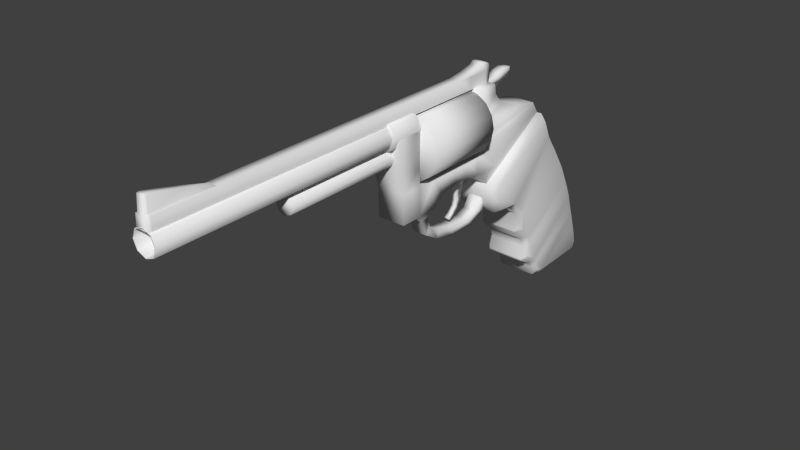 # Source: Handgun.blend  (saved by Blender 2.76.0; exported with 4.5.12 LTS)
import bpy
from mathutils import Matrix  # noqa: F401  (used for matrix-valued properties, if any)

bpy.ops.wm.read_factory_settings(use_empty=True)
scene = bpy.context.scene
scene.name = 'Scene'

# ---- collections
col_collection_1 = bpy.data.collections.new('Collection 1'); scene.collection.children.link(col_collection_1)

# ---- materials (node trees are filled in below, after node groups)
mat_handgun = bpy.data.materials.new('Handgun')
mat_handgun.alpha_threshold = 0.0
mat_handgun.use_transparent_shadow = False
mat_handgun.roughness = 0.5
mat_handgun.specular_intensity = 0.1

# ---- material node trees

# ---- world
world_world = bpy.data.worlds.new('World'); scene.world = world_world
world_world.color = (0.05088, 0.05088, 0.05088)
world_world.use_sun_shadow = False
world_world.sun_shadow_jitter_overblur = 0.0
world_world.cycles.sampling_method = 'MANUAL'
world_world.cycles.sample_map_resolution = 256

# ---- meshes
me_cube_002 = bpy.data.meshes.new('Cube.002')
me_cube_002.from_pydata([(-0.002164, -0.02887, 0.05382), (-0.002164, -0.0362, 0.06571), (-0.002164, -0.02952, 0.05914), (-0.002164, -0.02904, 0.06561), (0.002164, -0.02887, 0.05382), (0.002164, -0.0362, 0.06571), (0.002164, -0.02952, 0.05914), (0.002164, -0.02904, 0.06561), (-0.002164, -0.03482, 0.05981), (-0.002164, -0.03624, 0.064), (-0.002164, -0.02433, 0.06361), (-0.002164, -0.02801, 0.06169), (0.002164, -0.02433, 0.06361), (0.002164, -0.02801, 0.06169), (0.002164, -0.03624, 0.064), (0.002164, -0.03482, 0.05981), (-0.002164, -0.02682, 0.06649), (0.002164, -0.02682, 0.06649), (-0.002164, -0.02143, 0.06449), (0.002164, -0.02143, 0.06449), (-0.002164, -0.02487, 0.06753), (0.002164, -0.02487, 0.06753), (-0.002164, -0.02143, 0.06818), (0.002164, -0.02143, 0.06818), (0.001375, -0.01776, 0.06561), (-0.001375, -0.01776, 0.06561), (0.001375, -0.01776, 0.06765), (-0.001375, -0.01776, 0.06765), (-0.002164, -0.0185, 0.06494), (-0.002164, -0.0185, 0.06822), (0.002164, -0.0185, 0.06822), (0.002164, -0.0185, 0.06494), (1.359e-09, -0.04553, 0.06554), (1.359e-09, -0.08242, 0.06554), (0.005377, -0.04553, 0.06447), (0.005377, -0.08242, 0.06447), (0.009935, -0.04553, 0.06144), (0.009935, -0.08242, 0.06144), (0.01298, -0.04553, 0.0569), (0.01298, -0.08242, 0.0569), (0.01405, -0.04553, 0.05155), (0.01405, -0.08242, 0.05155), (0.01298, -0.04553, 0.04619), (0.01298, -0.08242, 0.04619), (0.009935, -0.04553, 0.04165), (0.009935, -0.08242, 0.04165), (0.005377, -0.04553, 0.03862), (0.005377, -0.08242, 0.03862), (3.481e-09, -0.04553, 0.03755), (3.481e-09, -0.08242, 0.03755), (-0.005377, -0.04553, 0.03862), (-0.005377, -0.08242, 0.03862), (-0.009935, -0.04553, 0.04165), (-0.009935, -0.08242, 0.04165), (-0.01298, -0.04553, 0.04619), (-0.01298, -0.08242, 0.04619), (-0.01405, -0.04553, 0.05155), (-0.01405, -0.08242, 0.05155), (-0.01298, -0.04553, 0.0569), (-0.01298, -0.08242, 0.0569), (-0.009935, -0.04553, 0.06144), (-0.009935, -0.08242, 0.06144), (-0.005377, -0.04553, 0.06447), (-0.005377, -0.08242, 0.06447), (-0.006365, -0.0929, 0.0371), (-0.006365, -0.09569, 0.06137), (-0.006365, -0.08309, 0.0371), (-0.006365, -0.08309, 0.06137), (0.006365, -0.0929, 0.0371), (0.006365, -0.09569, 0.06137), (0.006365, -0.08309, 0.0371), (0.006365, -0.08309, 0.06137), (-0.006365, -0.09569, 0.04564), (-0.006365, -0.08309, 0.04564), (0.006365, -0.08309, 0.04564), (0.006365, -0.09569, 0.04564), (-0.006365, -0.08309, 0.02392), (-0.006365, -0.0929, 0.02392), (0.006365, -0.08309, 0.02392), (0.006365, -0.0929, 0.02392), (0.006365, -0.04494, 0.0371), (-0.006365, -0.04494, 0.0371), (0.006365, -0.04494, 0.02899), (-0.006365, -0.04494, 0.02899), (-0.006365, -0.07387, 0.02392), (-0.006365, -0.07387, 0.0371), (0.006365, -0.07387, 0.0371), (0.006365, -0.07387, 0.02392), (-0.006365, -0.06815, 0.0371), (-0.006365, -0.05941, 0.0371), (-0.006365, -0.05218, 0.0371), (0.006365, -0.06815, 0.02861), (0.006365, -0.05941, 0.02985), (0.006365, -0.05468, 0.0299), (-0.006365, -0.05468, 0.0299), (-0.006365, -0.05941, 0.02985), (-0.006365, -0.06815, 0.02861), (0.006365, -0.05218, 0.0371), (0.006365, -0.05941, 0.0371), (0.006365, -0.06815, 0.0371), (0.003175, -0.07777, 0.01845), (-0.003175, -0.07777, 0.01845), (-0.003175, -0.07392, 0.0193), (0.003175, -0.07392, 0.0193), (0.003175, -0.07483, 0.0114), (-0.003175, -0.07483, 0.0114), (-0.003175, -0.07198, 0.01398), (0.003175, -0.07198, 0.01398), (0.003175, -0.06723, 0.006886), (-0.003175, -0.06723, 0.006886), (-0.003175, -0.06582, 0.01037), (0.003175, -0.06582, 0.01037), (0.003175, -0.05754, 0.004569), (-0.003175, -0.05754, 0.004569), (-0.003175, -0.05733, 0.008295), (0.003175, -0.05733, 0.008295), (0.003175, -0.04491, 0.004111), (-0.003175, -0.04491, 0.004111), (-0.003175, -0.04642, 0.007558), (0.003175, -0.04642, 0.007558), (0.003178, -0.03463, 0.008132), (-0.003178, -0.03463, 0.008132), (-0.003178, -0.03715, 0.01472), (0.003178, -0.03715, 0.01472), (-0.003175, -0.04084, 0.009361), (0.003175, -0.04084, 0.009361), (0.003175, -0.03977, 0.006122), (-0.003175, -0.03977, 0.006122), (0.001013, -0.04769, 0.02524), (-0.001013, -0.04769, 0.02524), (0.001013, -0.05204, 0.02519), (-0.001013, -0.05204, 0.02519), (0.001013, -0.04932, 0.01764), (-0.001013, -0.04932, 0.01764), (0.001013, -0.05181, 0.01802), (-0.001013, -0.05181, 0.01802), (0.001013, -0.05074, 0.01464), (-0.001013, -0.05074, 0.01464), (0.001013, -0.05249, 0.01556), (-0.001013, -0.05249, 0.01556), (0.001013, -0.05367, 0.01196), (-0.001013, -0.05367, 0.01196), (0.001013, -0.05475, 0.01312), (-0.001013, -0.05475, 0.01312), (0.001013, -0.05605, 0.01036), (-0.001013, -0.05605, 0.01036), (0.001013, -0.05719, 0.01155), (-0.001013, -0.05719, 0.01155), (0.002773, -0.05349, 0.02887), (-0.002773, -0.05349, 0.02887), (-0.002773, -0.04632, 0.02844), (0.002773, -0.04632, 0.02844), (0.006365, -0.02985, 0.02732), (-0.006365, -0.02985, 0.02732), (0.006365, -0.03798, 0.02242), (-0.006365, -0.03798, 0.02242), (0.006365, -0.04494, 0.06592), (-0.006365, -0.04494, 0.06592), (0.006365, -0.03475, 0.06592), (-0.006365, -0.03475, 0.06592), (0.006365, -0.04494, 0.06129), (0.008897, -0.04494, 0.05151), (0.006365, -0.04494, 0.04157), (0.006365, -0.001776, 0.04374), (0.006365, -0.01622, 0.05151), (0.006365, -0.03386, 0.06129), (-0.006365, -0.03386, 0.06129), (-0.006365, -0.01622, 0.05151), (-0.006365, -0.001776, 0.04374), (-0.006365, -0.04494, 0.04157), (-0.008897, -0.04494, 0.05151), (-0.006365, -0.04494, 0.06129), (0.008356, -0.04494, 0.0564), (0.006365, -0.02985, 0.0564), (-0.006365, -0.02985, 0.0564), (-0.008356, -0.04494, 0.0564), (0.008356, -0.04494, 0.04654), (0.006365, -0.005556, 0.04942), (-0.006365, -0.005556, 0.04942), (-0.008356, -0.04494, 0.04654), (0.01081, 0.009941, 0.02017), (0.008566, -0.03463, 0.008132), (0.008566, 0.03236, -0.03713), (0.01081, 0.006244, 0.02572), (0.01081, -0.02185, 0.008022), (0.008566, 0.03409, -0.03393), (0.01081, 0.01249, 0.01624), (0.008566, 0.03346, -0.0297), (0.01081, -0.01472, 0.001528), (0.008566, 0.001822, -0.03799), (0.01081, 0.01574, 0.0112), (0.008566, 0.03229, -0.0255), (0.01081, -0.01527, -0.006519), (0.008566, -0.001749, -0.03655), (0.01081, 0.01923, 0.004147), (0.008566, 0.03093, -0.02129), (0.01081, -0.01484, -0.007518), (0.008566, -0.00294, -0.03234), (0.01081, 0.02045, 0.001666), (0.008566, 0.02983, -0.01786), (0.01081, -0.01003, -0.01262), (0.008566, -0.005717, -0.02891), (0.01081, 0.02286, -0.003854), (0.008566, 0.02868, -0.0143), (0.01081, -0.008339, -0.01681), (0.008566, -0.01174, -0.02529), (0.01081, 0.02421, -0.008122), (0.008566, 0.02805, -0.01232), (0.01081, -0.00966, -0.02265), (0.008566, -0.012, -0.02418), (0.01081, 0.02529, -0.01153), (0.008566, 0.02678, -0.0084), (0.01081, -0.009261, -0.02368), (0.008566, -0.01046, -0.01839), (0.01081, 0.02607, -0.01393), (0.008566, 0.0252, -0.003491), (0.01081, -0.004268, -0.02595), (0.008566, -0.01244, -0.01357), (0.01081, 0.02711, -0.01689), (0.008566, 0.02262, 0.002857), (0.01081, -0.001886, -0.02894), (0.008566, -0.01804, -0.008234), (0.01081, 0.02806, -0.01988), (0.008566, 0.02121, 0.005709), (0.01081, -0.000403, -0.03365), (0.008566, -0.01854, -0.007085), (0.01081, 0.02927, -0.02354), (0.008566, 0.01789, 0.01262), (0.01081, 0.00295, -0.03545), (0.008566, -0.01801, 0.001712), (0.01081, 0.03027, -0.02719), (0.008566, 0.01405, 0.01842), (0.01081, 0.03128, -0.03192), (0.008566, -0.02396, 0.006939), (0.01081, 0.0298, -0.0347), (0.008566, 0.01107, 0.02293), (0.008566, -0.001777, 0.04374), (0.01081, -0.03559, 0.0209), (0.008566, -0.03715, 0.01472), (0.01081, 0.002107, 0.03211), (0.01081, -0.03234, 0.009276), (0.008566, 0.001733, 0.03687), (0.008566, -0.03798, 0.02242), (0.01081, -0.03468, 0.0141), (0.008566, 0.006278, 0.02952), (0.01081, -0.001669, 0.04037), (-0.01081, 0.009941, 0.02017), (-0.008566, -0.03463, 0.008132), (-0.008566, 0.03236, -0.03713), (-0.01081, 0.006244, 0.02572), (-0.01081, -0.02185, 0.008022), (-0.008566, 0.03409, -0.03393), (-0.01081, 0.01249, 0.01624), (-0.008566, 0.03346, -0.0297), (-0.01081, -0.01472, 0.001528), (-0.008566, 0.001822, -0.03799), (-0.01081, 0.01574, 0.0112), (-0.008566, 0.03229, -0.0255), (-0.01081, -0.01527, -0.006519), (-0.008566, -0.001749, -0.03655), (-0.01081, 0.01923, 0.004147), (-0.008566, 0.03093, -0.02129), (-0.01081, -0.01484, -0.007518), (-0.008566, -0.00294, -0.03234), (-0.01081, 0.02045, 0.001666), (-0.008566, 0.02983, -0.01786), (-0.01081, -0.01003, -0.01262), (-0.008566, -0.005717, -0.02891), (-0.01081, 0.02286, -0.003854), (-0.008566, 0.02868, -0.0143), (-0.01081, -0.008339, -0.01681), (-0.008566, -0.01174, -0.02529), (-0.01081, 0.02421, -0.008122), (-0.008566, 0.02805, -0.01232), (-0.01081, -0.00966, -0.02265), (-0.008566, -0.012, -0.02418), (-0.01081, 0.02529, -0.01153), (-0.008566, 0.02678, -0.0084), (-0.01081, -0.009261, -0.02368), (-0.008566, -0.01046, -0.01839), (-0.01081, 0.02607, -0.01393), (-0.008566, 0.0252, -0.003491), (-0.01081, -0.004268, -0.02595), (-0.008566, -0.01244, -0.01357), (-0.01081, 0.02711, -0.01689), (-0.008566, 0.02262, 0.002857), (-0.01081, -0.001886, -0.02894), (-0.008566, -0.01804, -0.008234), (-0.01081, 0.02806, -0.01988), (-0.008566, 0.02121, 0.005709), (-0.01081, -0.000403, -0.03365), (-0.008566, -0.01854, -0.007085), (-0.01081, 0.02927, -0.02354), (-0.008566, 0.01789, 0.01262), (-0.01081, 0.00295, -0.03545), (-0.008566, -0.01801, 0.001712), (-0.01081, 0.03027, -0.02719), (-0.008566, 0.01405, 0.01842), (-0.01081, 0.03128, -0.03192), (-0.008566, -0.02396, 0.006939), (-0.01081, 0.0298, -0.0347), (-0.008566, 0.01107, 0.02293), (-0.008566, -0.001777, 0.04374), (-0.01081, -0.03559, 0.0209), (-0.008566, -0.03715, 0.01472), (-0.01081, 0.002107, 0.03211), (-0.01081, -0.03234, 0.009276), (-0.008566, 0.001733, 0.03687), (-0.008566, -0.03798, 0.02242), (-0.01081, -0.03468, 0.0141), (-0.008566, 0.006278, 0.02952), (-0.01081, -0.001669, 0.04037), (1.359e-09, -0.08309, 0.06826), (1.359e-09, -0.09839, 0.06826), (0.00476, -0.08309, 0.06629), (0.00476, -0.09839, 0.06629), (0.006731, -0.08309, 0.06155), (0.006731, -0.09839, 0.06155), (0.00476, -0.08309, 0.05681), (0.00476, -0.09839, 0.05681), (7.708e-10, -0.08309, 0.05485), (7.708e-10, -0.09839, 0.05485), (-0.00476, -0.08309, 0.05681), (-0.00476, -0.09839, 0.05681), (-0.006731, -0.08309, 0.06155), (-0.006731, -0.09839, 0.06155), (-0.00476, -0.08309, 0.06629), (-0.00476, -0.09839, 0.06629), (-0.00304, -0.209, 0.06592), (-0.002703, -0.209, 0.0713), (-0.00304, -0.03483, 0.06592), (-0.002703, -0.03333, 0.0713), (0.00304, -0.209, 0.06592), (0.002703, -0.209, 0.0713), (0.00304, -0.03483, 0.06592), (0.002703, -0.03333, 0.0713), (-0.002703, -0.1804, 0.0713), (-0.00304, -0.1804, 0.06592), (0.002703, -0.1804, 0.0713), (0.00304, -0.1804, 0.06592), (-0.00304, -0.1942, 0.06592), (0.002703, -0.1942, 0.0713), (-0.002703, -0.1942, 0.0713), (0.00304, -0.1942, 0.06592), (-0.002703, -0.2075, 0.0713), (0.00304, -0.2075, 0.06592), (-0.00304, -0.2075, 0.06592), (0.002703, -0.2075, 0.0713), (0.001697, -0.209, 0.0713), (0.001697, -0.2085, 0.07801), (0.001697, -0.1804, 0.0713), (0.001697, -0.1942, 0.0713), (0.001697, -0.1942, 0.07519), (0.001697, -0.2075, 0.0713), (0.001697, -0.2075, 0.07825), (-0.001697, -0.1942, 0.0713), (-0.001697, -0.1804, 0.0713), (-0.001697, -0.1942, 0.07519), (-0.001697, -0.209, 0.0713), (-0.001697, -0.2085, 0.07801), (-0.001697, -0.2075, 0.0713), (-0.001697, -0.2075, 0.07825), (-0.002703, -0.05364, 0.0713), (0.00304, -0.05364, 0.06592), (-0.00304, -0.05364, 0.06592), (0.002703, -0.05364, 0.0713), (-0.002703, -0.04653, 0.0713), (0.00304, -0.04653, 0.06592), (-0.00304, -0.04653, 0.06592), (0.002703, -0.04653, 0.0713), (-0.002703, -0.04003, 0.0713), (0.00304, -0.04003, 0.06592), (-0.00304, -0.04003, 0.06592), (0.002703, -0.04003, 0.0713), (-0.002703, -0.04003, 0.07368), (-0.002703, -0.03483, 0.07406), (0.002703, -0.03483, 0.07406), (0.002703, -0.04653, 0.07221), (-0.002703, -0.04653, 0.07221), (0.002703, -0.04003, 0.07368), (-0.002703, -0.0383, 0.0713), (-0.002703, -0.03657, 0.0713), (0.00304, -0.0383, 0.06592), (0.00304, -0.03657, 0.06592), (-0.00304, -0.03657, 0.06592), (-0.00304, -0.0383, 0.06592), (0.002703, -0.03657, 0.0713), (0.002703, -0.0383, 0.0713), (-0.002703, -0.0383, 0.07491), (-0.002703, -0.03657, 0.07491), (0.002703, -0.03657, 0.07491), (0.002703, -0.0383, 0.07491), (1.359e-09, -0.08202, 0.05642), (1.359e-09, -0.1498, 0.05642), (0.002927, -0.08202, 0.05521), (0.002927, -0.1498, 0.05521), (0.004139, -0.08202, 0.0523), (0.004139, -0.1498, 0.0523), (0.002927, -0.08202, 0.04938), (0.002927, -0.1498, 0.04938), (9.974e-10, -0.08202, 0.04817), (9.974e-10, -0.1498, 0.04817), (-0.002927, -0.08202, 0.04938), (-0.002927, -0.1498, 0.04938), (-0.004139, -0.08202, 0.0523), (-0.004139, -0.1498, 0.0523), (-0.002927, -0.08202, 0.05521), (-0.002927, -0.1498, 0.05521), (1.359e-09, -0.08309, 0.06729), (1.359e-09, -0.2091, 0.06729), (0.003988, -0.08309, 0.06565), (0.003988, -0.2091, 0.06565), (0.00564, -0.08309, 0.06168), (0.00564, -0.2091, 0.06168), (0.003988, -0.08309, 0.0577), (0.003988, -0.2091, 0.0577), (8.662e-10, -0.08309, 0.05606), (8.662e-10, -0.2091, 0.05606), (-0.003988, -0.08309, 0.0577), (-0.003988, -0.2091, 0.0577), (-0.00564, -0.08309, 0.06168), (-0.00564, -0.2091, 0.06168), (-0.003988, -0.08309, 0.06565), (-0.003988, -0.2091, 0.06565), (1.359e-09, -0.08309, 0.06676), (1.359e-09, -0.2091, 0.06676), (0.003609, -0.08309, 0.06527), (0.003609, -0.2091, 0.06527), (0.005105, -0.08309, 0.06168), (0.005105, -0.2091, 0.06168), (0.003609, -0.08309, 0.05808), (0.003609, -0.2091, 0.05808), (8.662e-10, -0.08309, 0.05659), (8.662e-10, -0.2091, 0.05659), (-0.003609, -0.08309, 0.05808), (-0.003609, -0.2091, 0.05808), (-0.005105, -0.08309, 0.06168), (-0.005105, -0.2091, 0.06168), (-0.003609, -0.08309, 0.06527), (-0.003609, -0.2091, 0.06527)], [], [(8, 11, 2), (13, 6, 2), (2, 6, 4), (7, 3, 1), (7, 5, 14), (14, 15, 13), (12, 10, 18), (12, 13, 11), (3, 10, 9), (9, 10, 11), (6, 13, 15), (29, 27, 25), (12, 19, 17), (10, 3, 16), (7, 17, 16), (21, 23, 22), (19, 23, 21), (18, 16, 20), (17, 21, 20), (25, 27, 26), (30, 31, 24), (30, 26, 27), (28, 25, 24), (18, 28, 31), (23, 30, 29), (23, 19, 31), (22, 29, 28), (33, 35, 34), (35, 37, 36), (37, 39, 38), (39, 41, 40), (41, 43, 42), (43, 45, 44), (45, 47, 46), (46, 47, 49), (49, 51, 50), (51, 53, 52), (53, 55, 54), (55, 57, 56), (57, 59, 58), (59, 61, 60), (43, 41, 57), (63, 33, 32), (61, 63, 62), (56, 40, 42), (73, 66, 64), (74, 70, 66), (74, 75, 68), (72, 64, 68), (64, 77, 79), (75, 74, 71), (74, 73, 67), (73, 72, 65), (72, 75, 69), (76, 78, 79), (68, 79, 78), (90, 81, 83), (66, 76, 77), (83, 81, 153), (97, 93, 82), (149, 131, 130), (97, 80, 81), (70, 86, 85), (87, 103, 102), (78, 87, 86), (66, 85, 84), (86, 99, 88), (99, 98, 89), (98, 97, 90), (84, 96, 91), (96, 95, 92), (95, 94, 93), (86, 87, 91), (99, 91, 92), (98, 92, 93), (85, 88, 96), (88, 89, 95), (89, 90, 94), (103, 107, 106), (87, 78, 100), (84, 102, 101), (76, 101, 100), (107, 111, 110), (103, 100, 104), (102, 106, 105), (101, 105, 104), (111, 115, 114), (107, 104, 108), (106, 110, 109), (105, 109, 108), (115, 119, 118), (111, 108, 112), (110, 114, 113), (109, 113, 112), (125, 123, 122), (112, 116, 119), (113, 114, 118), (113, 117, 116), (125, 126, 120), (124, 122, 121), (127, 121, 120), (117, 127, 126), (117, 118, 124), (116, 126, 125), (119, 125, 124), (131, 135, 134), (150, 129, 131), (151, 148, 130), (151, 128, 129), (135, 139, 138), (131, 129, 133), (130, 134, 132), (128, 132, 133), (139, 143, 142), (135, 133, 137), (134, 138, 136), (132, 136, 137), (143, 147, 146), (139, 137, 141), (138, 142, 140), (136, 140, 141), (147, 145, 144), (143, 141, 145), (142, 146, 144), (140, 144, 145), (82, 151, 150), (93, 148, 151), (94, 83, 150), (94, 149, 148), (82, 154, 152), (83, 155, 154), (160, 165, 158), (156, 158, 159), (171, 157, 159), (166, 159, 158), (160, 156, 157), (80, 162, 169), (176, 161, 170), (172, 160, 171), (178, 167, 164), (174, 166, 165), (153, 81, 169), (179, 170, 167), (175, 171, 166), (152, 163, 162), (176, 177, 164), (172, 173, 165), (161, 164, 173), (170, 175, 174), (167, 174, 173), (161, 172, 175), (162, 163, 177), (169, 179, 178), (168, 178, 177), (162, 176, 179), (220, 214, 210), (180, 186, 231), (231, 186, 190), (227, 190, 194), (223, 194, 198), (219, 198, 202), (259, 193, 197), (215, 202, 206), (248, 251, 185), (211, 206, 210), (207, 210, 214), (241, 236, 245), (203, 214, 218), (244, 241, 239), (199, 218, 222), (224, 193, 189), (195, 222, 226), (201, 197, 220), (191, 226, 230), (209, 205, 212), (187, 230, 232), (200, 217, 213), (185, 232, 234), (299, 233, 181), (238, 243, 237), (235, 244, 183), (240, 181, 233), (237, 245, 236), (181, 238, 304), (308, 304, 238), (184, 233, 229), (229, 225, 192), (192, 225, 221), (196, 221, 217), (271, 205, 209), (213, 209, 208), (212, 205, 201), (197, 193, 224), (293, 297, 231), (189, 182, 234), (302, 236, 241), (251, 253, 187), (297, 301, 235), (211, 207, 273), (243, 238, 181), (260, 264, 270), (297, 252, 246), (297, 293, 256), (283, 279, 213), (293, 289, 260), (289, 285, 264), (285, 281, 268), (281, 277, 272), (277, 273, 276), (273, 269, 280), (311, 302, 307), (269, 265, 284), (305, 307, 310), (265, 261, 288), (290, 294, 255), (261, 257, 292), (286, 263, 267), (257, 253, 296), (278, 271, 275), (253, 251, 298), (266, 270, 279), (251, 248, 300), (304, 308, 303), (249, 310, 301), (306, 250, 299), (302, 311, 303), (250, 254, 295), (258, 291, 295), (258, 262, 287), (262, 266, 283), (274, 275, 279), (278, 282, 267), (290, 259, 263), (300, 248, 255), (215, 211, 277), (291, 287, 221), (295, 291, 225), (307, 241, 244), (287, 283, 217), (247, 304, 309), (293, 227, 223), (285, 289, 223), (269, 273, 207), (263, 197, 201), (295, 229, 233), (248, 182, 189), (255, 189, 193), (253, 257, 191), (261, 265, 199), (269, 203, 199), (285, 219, 215), (261, 195, 191), (267, 201, 205), (275, 209, 213), (310, 244, 235), (302, 308, 242), (313, 315, 314), (315, 317, 316), (317, 319, 318), (319, 321, 320), (321, 323, 322), (323, 325, 324), (315, 327, 325), (327, 313, 312), (325, 327, 326), (381, 331, 330), (335, 334, 330), (353, 354, 349), (329, 328, 332), (373, 379, 377), (338, 339, 363), (336, 337, 340), (349, 354, 361), (360, 358, 359), (344, 342, 340), (341, 343, 339), (344, 346, 328), (333, 332, 345), (341, 351, 353), (347, 345, 343), (353, 351, 352), (347, 353, 348), (356, 355, 357), (338, 350, 351), (329, 358, 360), (360, 361, 357), (344, 360, 355), (351, 350, 352), (342, 355, 356), (356, 357, 352), (359, 358, 348), (357, 361, 354), (365, 363, 367), (365, 362, 336), (362, 364, 337), (369, 367, 371), (370, 366, 378), (366, 368, 364), (373, 371, 382), (386, 335, 376), (370, 372, 368), (376, 375, 389), (379, 374, 378), (377, 378, 362), (366, 362, 378), (331, 375, 376), (380, 370, 374), (365, 369, 377), (381, 389, 375), (380, 388, 389), (379, 391, 388), (391, 390, 389), (387, 391, 379), (386, 390, 391), (386, 383, 334), (387, 382, 383), (380, 385, 372), (381, 384, 385), (393, 395, 394), (395, 397, 396), (397, 399, 398), (399, 401, 400), (401, 403, 402), (403, 405, 404), (407, 393, 392), (405, 407, 406), (395, 407, 405), (409, 410, 411), (411, 412, 413), (413, 414, 415), (415, 416, 417), (417, 418, 419), (419, 420, 421), (423, 408, 409), (421, 422, 423), (427, 424, 425), (429, 426, 427), (431, 428, 429), (433, 430, 431), (435, 432, 433), (437, 434, 435), (425, 438, 439), (439, 436, 437), (411, 425, 409), (413, 427, 411), (413, 431, 429), (415, 433, 431), (419, 433, 417), (421, 435, 419), (421, 439, 437), (423, 425, 439), (0, 8, 2), (11, 13, 2), (0, 2, 4), (5, 7, 1), (12, 7, 14), (12, 14, 13), (19, 12, 18), (10, 12, 11), (1, 3, 9), (8, 9, 11), (4, 6, 15), (28, 29, 25), (7, 12, 17), (18, 10, 16), (3, 7, 16), (20, 21, 22), (17, 19, 21), (22, 18, 20), (16, 17, 20), (24, 25, 26), (26, 30, 24), (29, 30, 27), (31, 28, 24), (19, 18, 31), (22, 23, 29), (30, 23, 31), (18, 22, 28), (32, 33, 34), (34, 35, 36), (36, 37, 38), (38, 39, 40), (40, 41, 42), (42, 43, 44), (44, 45, 46), (48, 46, 49), (48, 49, 50), (50, 51, 52), (52, 53, 54), (54, 55, 56), (56, 57, 58), (58, 59, 60), (61, 37, 35), (59, 41, 39), (53, 45, 43), (51, 49, 47), (45, 53, 51), (43, 57, 55), (37, 61, 59), (35, 33, 63), (59, 39, 37), (51, 47, 45), (43, 55, 53), (35, 63, 61), (59, 57, 41), (62, 63, 32), (60, 61, 62), (34, 62, 32), (38, 58, 60), (42, 54, 56), (46, 50, 52), (50, 46, 48), (54, 42, 44), (58, 38, 40), (62, 34, 36), (36, 60, 62), (44, 52, 54), (52, 44, 46), (60, 36, 38), (40, 56, 58), (72, 73, 64), (73, 74, 66), (70, 74, 68), (75, 72, 68), (68, 64, 79), (69, 75, 71), (71, 74, 67), (67, 73, 65), (65, 72, 69), (77, 76, 79), (70, 68, 78), (94, 90, 83), (64, 66, 77), (155, 83, 153), (80, 97, 82), (148, 149, 130), (90, 97, 81), (66, 70, 85), (84, 87, 102), (70, 78, 86), (76, 66, 84), (85, 86, 88), (88, 99, 89), (89, 98, 90), (87, 84, 91), (91, 96, 92), (92, 95, 93), (99, 86, 91), (98, 99, 92), (97, 98, 93), (84, 85, 96), (96, 88, 95), (95, 89, 94), (102, 103, 106), (103, 87, 100), (76, 84, 101), (78, 76, 100), (106, 107, 110), (107, 103, 104), (101, 102, 105), (100, 101, 104), (110, 111, 114), (111, 107, 108), (105, 106, 109), (104, 105, 108), (114, 115, 118), (115, 111, 112), (109, 110, 113), (108, 109, 112), (124, 125, 122), (115, 112, 119), (117, 113, 118), (112, 113, 116), (123, 125, 120), (127, 124, 121), (126, 127, 120), (116, 117, 126), (127, 117, 124), (119, 116, 125), (118, 119, 124), (130, 131, 134), (149, 150, 131), (128, 151, 130), (150, 151, 129), (134, 135, 138), (135, 131, 133), (128, 130, 132), (129, 128, 133), (138, 139, 142), (139, 135, 137), (132, 134, 136), (133, 132, 137), (142, 143, 146), (143, 139, 141), (136, 138, 140), (137, 136, 141), (146, 147, 144), (147, 143, 145), (140, 142, 144), (141, 140, 145), (83, 82, 150), (82, 93, 151), (149, 94, 150), (93, 94, 148), (80, 82, 152), (82, 83, 154), (156, 160, 158), (157, 156, 159), (166, 171, 159), (165, 166, 158), (171, 160, 157), (81, 80, 169), (179, 176, 170), (175, 172, 171), (177, 178, 164), (173, 174, 165), (168, 153, 169), (178, 179, 167), (174, 175, 166), (80, 152, 162), (161, 176, 164), (160, 172, 165), (172, 161, 173), (167, 170, 174), (164, 167, 173), (170, 161, 175), (176, 162, 177), (168, 169, 178), (163, 168, 177), (169, 162, 179), (188, 186, 180), (200, 194, 190), (204, 202, 198), (228, 218, 214), (204, 216, 202), (228, 222, 218), (202, 216, 206), (188, 190, 186), (184, 245, 237), (188, 180, 183), (184, 239, 245), (184, 243, 240), (188, 192, 196), (237, 243, 184), (188, 196, 200), (183, 239, 188), (184, 188, 239), (206, 216, 220), (234, 230, 226), (230, 234, 232), (220, 224, 228), (208, 212, 216), (226, 228, 234), (204, 208, 216), (226, 222, 228), (210, 206, 220), (200, 190, 188), (198, 194, 204), (228, 214, 220), (200, 204, 194), (235, 180, 231), (227, 231, 190), (223, 227, 194), (219, 223, 198), (215, 219, 202), (263, 259, 197), (211, 215, 206), (182, 248, 185), (207, 211, 210), (203, 207, 214), (239, 241, 245), (199, 203, 218), (183, 244, 239), (195, 199, 222), (228, 224, 189), (191, 195, 226), (216, 201, 220), (187, 191, 230), (208, 209, 212), (185, 187, 232), (204, 200, 213), (182, 185, 234), (247, 299, 181), (242, 238, 237), (180, 235, 183), (184, 240, 233), (242, 237, 236), (247, 181, 304), (242, 308, 238), (188, 184, 229), (188, 229, 192), (196, 192, 221), (200, 196, 217), (275, 271, 209), (204, 213, 208), (216, 212, 201), (220, 197, 224), (227, 293, 231), (228, 189, 234), (307, 302, 241), (185, 251, 187), (231, 297, 235), (277, 211, 273), (240, 243, 181), (250, 311, 305), (254, 246, 252), (254, 305, 249), (250, 309, 303), (262, 258, 254), (250, 306, 309), (266, 262, 254), (311, 250, 303), (254, 249, 246), (266, 256, 260), (270, 264, 268), (286, 272, 276), (294, 284, 288), (282, 268, 272), (294, 288, 292), (286, 276, 280), (254, 252, 256), (256, 266, 254), (254, 250, 305), (294, 280, 284), (300, 296, 298), (292, 300, 294), (294, 290, 286), (282, 278, 274), (280, 294, 286), (282, 274, 270), (272, 286, 282), (300, 292, 296), (270, 266, 260), (268, 282, 270), (301, 297, 246), (252, 297, 256), (217, 283, 213), (256, 293, 260), (260, 289, 264), (264, 285, 268), (268, 281, 272), (272, 277, 276), (276, 273, 280), (305, 311, 307), (280, 269, 284), (249, 305, 310), (284, 265, 288), (259, 290, 255), (288, 261, 292), (282, 286, 267), (292, 257, 296), (274, 278, 275), (296, 253, 298), (283, 266, 279), (298, 251, 300), (309, 304, 303), (246, 249, 301), (247, 306, 299), (308, 302, 303), (299, 250, 295), (254, 258, 295), (291, 258, 287), (287, 262, 283), (270, 274, 279), (271, 278, 267), (286, 290, 263), (294, 300, 255), (281, 215, 277), (225, 291, 221), (229, 295, 225), (310, 307, 244), (221, 287, 217), (306, 247, 309), (289, 293, 223), (219, 285, 223), (203, 269, 207), (267, 263, 201), (299, 295, 233), (255, 248, 189), (259, 255, 193), (187, 253, 191), (195, 261, 199), (265, 269, 199), (281, 285, 215), (257, 261, 191), (271, 267, 205), (279, 275, 213), (301, 310, 235), (236, 302, 242), (312, 313, 314), (314, 315, 316), (316, 317, 318), (318, 319, 320), (320, 321, 322), (322, 323, 324), (325, 317, 315), (323, 321, 319), (317, 325, 323), (315, 313, 327), (323, 319, 317), (326, 327, 312), (324, 325, 326), (384, 381, 330), (331, 335, 330), (348, 353, 349), (333, 329, 332), (369, 373, 377), (365, 338, 363), (342, 336, 340), (359, 349, 361), (361, 360, 359), (346, 344, 340), (338, 341, 339), (329, 344, 328), (347, 333, 345), (347, 341, 353), (341, 347, 343), (354, 353, 352), (333, 347, 348), (341, 338, 351), (344, 329, 360), (355, 360, 357), (342, 344, 355), (336, 342, 356), (350, 356, 352), (349, 359, 348), (352, 357, 354), (369, 365, 367), (338, 365, 336), (336, 362, 337), (373, 369, 371), (374, 370, 378), (362, 366, 364), (387, 373, 382), (390, 386, 376), (366, 370, 368), (390, 376, 389), (377, 379, 378), (365, 377, 362), (335, 331, 376), (388, 380, 374), (331, 381, 375), (381, 380, 389), (374, 379, 388), (388, 391, 389), (373, 387, 379), (387, 386, 391), (335, 386, 334), (386, 387, 383), (370, 380, 372), (380, 381, 385), (392, 393, 394), (394, 395, 396), (396, 397, 398), (398, 399, 400), (400, 401, 402), (402, 403, 404), (406, 407, 392), (404, 405, 406), (405, 397, 395), (403, 401, 399), (397, 405, 403), (395, 393, 407), (403, 399, 397), (408, 410, 409), (410, 412, 411), (412, 414, 413), (414, 416, 415), (416, 418, 417), (418, 420, 419), (422, 408, 423), (420, 422, 421), (426, 424, 427), (428, 426, 429), (430, 428, 431), (432, 430, 433), (434, 432, 435), (436, 434, 437), (424, 438, 425), (438, 436, 439), (427, 425, 411), (429, 427, 413), (415, 431, 413), (417, 433, 415), (435, 433, 419), (437, 435, 421), (423, 439, 421), (409, 425, 423)])
me_cube_002.polygons.foreach_set('use_smooth', [True] * 788)
_uv = me_cube_002.uv_layers.new(name='UVMap')
_uv.uv.foreach_set('vector', [0.5065, 0.5616, 0.5125, 0.6069, 0.5219, 0.5929, 0.5864, 0.631, 0.5864, 0.6506, 0.5708, 0.6506, 0.5708, 0.6506, 0.5864, 0.6506, 0.5864, 0.6841, 0.6112, 0.6474, 0.6275, 0.6474, 0.6273, 0.7045, 0.491, 0.6077, 0.4759, 0.5633, 0.4845, 0.5602, 0.4845, 0.5602, 0.5087, 0.562, 0.513, 0.6075, 0.5864, 0.6005, 0.5708, 0.6005, 0.5708, 0.5777, 0.5864, 0.6005, 0.5864, 0.631, 0.5708, 0.631, 0.4905, 0.6078, 0.5112, 0.633, 0.4823, 0.5606, 0.4823, 0.5606, 0.5112, 0.633, 0.5125, 0.6069, 0.5229, 0.5939, 0.513, 0.6075, 0.5087, 0.562, 0.6278, 0.5609, 0.6225, 0.556, 0.6227, 0.5477, 0.5108, 0.6336, 0.5122, 0.6531, 0.491, 0.6229, 0.5112, 0.633, 0.4905, 0.6078, 0.4911, 0.6231, 0.6112, 0.6474, 0.6112, 0.6288, 0.6276, 0.6289, 0.6113, 0.6119, 0.6114, 0.5841, 0.6277, 0.5842, 0.5122, 0.6531, 0.4934, 0.6593, 0.4897, 0.6368, 0.5133, 0.6525, 0.4911, 0.6231, 0.4903, 0.6369, 0.6112, 0.6288, 0.6113, 0.6119, 0.6276, 0.612, 0.6227, 0.5477, 0.6225, 0.556, 0.6164, 0.5554, 0.6115, 0.5608, 0.611, 0.5418, 0.6157, 0.5472, 0.6115, 0.5608, 0.6164, 0.5554, 0.6225, 0.556, 0.627, 0.5415, 0.6227, 0.5477, 0.6157, 0.5472, 0.5708, 0.5777, 0.5708, 0.5553, 0.5864, 0.5553, 0.6114, 0.5841, 0.6115, 0.5608, 0.6278, 0.5609, 0.4934, 0.6593, 0.5122, 0.6531, 0.5159, 0.6721, 0.4948, 0.6593, 0.5012, 0.6774, 0.5177, 0.6713, 0.6834, 0.1789, 0.6937, 0.1789, 0.6937, 0.3197, 0.6937, 0.1789, 0.7063, 0.1789, 0.7063, 0.3197, 0.7063, 0.1789, 0.7215, 0.1789, 0.7215, 0.3197, 0.7215, 0.1789, 0.7383, 0.1789, 0.7383, 0.3197, 0.7383, 0.1789, 0.7551, 0.1789, 0.7551, 0.3197, 0.7551, 0.1789, 0.7704, 0.1789, 0.7704, 0.3197, 0.7704, 0.1789, 0.7829, 0.1789, 0.7829, 0.3197, 0.7829, 0.3197, 0.7829, 0.1789, 0.7932, 0.1789, 0.5737, 0.1789, 0.5839, 0.1789, 0.5839, 0.3197, 0.5839, 0.1789, 0.5965, 0.1789, 0.5965, 0.3197, 0.5965, 0.1789, 0.6117, 0.1789, 0.6117, 0.3197, 0.6117, 0.1789, 0.6285, 0.1789, 0.6285, 0.3197, 0.6285, 0.1789, 0.6454, 0.1789, 0.6454, 0.3197, 0.6454, 0.1789, 0.6606, 0.1789, 0.6606, 0.3197, 0.9237, 0.3138, 0.8977, 0.3198, 0.8968, 0.1779, 0.6732, 0.1789, 0.6834, 0.1789, 0.6834, 0.3197, 0.6606, 0.1789, 0.6732, 0.1789, 0.6732, 0.3197, 0.8971, 0.3199, 0.8974, 0.1781, 0.9232, 0.1837, 0.483, 0.8876, 0.4832, 0.8504, 0.4311, 0.8502, 0.09494, 0.9118, 0.09494, 0.8693, 0.1316, 0.8693, 0.4822, 0.8887, 0.4153, 0.8887, 0.4301, 0.8516, 0.05395, 0.822, 0.05395, 0.8677, 0.01729, 0.8677, 0.05395, 0.8677, 0.05395, 0.9333, 0.01729, 0.9333, 0.4153, 0.8887, 0.4822, 0.8887, 0.4822, 0.9571, 0.09494, 0.9118, 0.1316, 0.9118, 0.1316, 0.99, 0.483, 0.8876, 0.4161, 0.8873, 0.4158, 0.9556, 0.05395, 0.822, 0.01729, 0.822, 0.01729, 0.7438, 0.05395, 0.9929, 0.01729, 0.9929, 0.01729, 0.9333, 0.4301, 0.8516, 0.4301, 0.7943, 0.4822, 0.7943, 0.6474, 0.8512, 0.6859, 0.8513, 0.686, 0.8161, 0.4832, 0.8504, 0.4834, 0.7931, 0.4313, 0.7929, 0.686, 0.8161, 0.6859, 0.8513, 0.7662, 0.8092, 0.6465, 0.8516, 0.6332, 0.8203, 0.6849, 0.8163, 0.8926, 0.642, 0.8863, 0.6673, 0.8791, 0.6673, 0.09494, 0.6813, 0.09494, 0.6373, 0.1316, 0.6373, 0.09494, 0.8693, 0.09494, 0.8132, 0.1316, 0.8132, 0.2533, 0.863, 0.2624, 0.84, 0.2807, 0.84, 0.4822, 0.7943, 0.5312, 0.7943, 0.5312, 0.8516, 0.4832, 0.8504, 0.5322, 0.8506, 0.5324, 0.7933, 0.09494, 0.8132, 0.09494, 0.7784, 0.1316, 0.7784, 0.09494, 0.7784, 0.09494, 0.7253, 0.1316, 0.7253, 0.09494, 0.7253, 0.09494, 0.6813, 0.1316, 0.6813, 0.2899, 0.863, 0.2899, 0.9049, 0.2533, 0.9049, 0.2899, 0.9049, 0.2899, 0.9584, 0.2533, 0.9584, 0.2899, 0.9584, 0.2899, 0.9871, 0.2533, 0.9871, 0.5312, 0.8516, 0.5312, 0.7943, 0.5616, 0.8147, 0.5616, 0.8516, 0.5616, 0.8147, 0.6081, 0.8201, 0.6081, 0.8516, 0.6081, 0.8201, 0.6332, 0.8203, 0.5322, 0.8506, 0.5626, 0.8508, 0.5628, 0.8139, 0.5626, 0.8508, 0.609, 0.851, 0.6092, 0.8195, 0.609, 0.851, 0.6474, 0.8512, 0.6343, 0.8198, 0.2624, 0.84, 0.2624, 0.811, 0.2807, 0.811, 0.6688, 0.6869, 0.7259, 0.705, 0.6837, 0.7238, 0.6695, 0.6894, 0.6615, 0.7145, 0.6839, 0.7264, 0.3243, 0.9871, 0.3335, 0.9448, 0.3518, 0.9448, 0.2624, 0.811, 0.2624, 0.7695, 0.2807, 0.7695, 0.6611, 0.7122, 0.6837, 0.7238, 0.6545, 0.754, 0.6615, 0.7145, 0.641, 0.7376, 0.6544, 0.7563, 0.3335, 0.9448, 0.3335, 0.9055, 0.3518, 0.9055, 0.2624, 0.7695, 0.2624, 0.7169, 0.2807, 0.7169, 0.6408, 0.7355, 0.6545, 0.754, 0.6004, 0.7626, 0.641, 0.7376, 0.5971, 0.7438, 0.6002, 0.7642, 0.3335, 0.9055, 0.3335, 0.8541, 0.3518, 0.8541, 0.2624, 0.7169, 0.2624, 0.6504, 0.2807, 0.6504, 0.5971, 0.7422, 0.6004, 0.7626, 0.5367, 0.7561, 0.5971, 0.7438, 0.5413, 0.7377, 0.5366, 0.757, 0.3335, 0.8541, 0.3335, 0.7941, 0.3518, 0.7941, 0.2624, 0.6153, 0.2624, 0.5805, 0.2807, 0.5805, 0.5367, 0.7561, 0.4576, 0.7346, 0.4723, 0.7199, 0.5366, 0.757, 0.5413, 0.7377, 0.4726, 0.7201, 0.3335, 0.7941, 0.3335, 0.7173, 0.3518, 0.7173, 0.4404, 0.7002, 0.4288, 0.7146, 0.4, 0.6947, 0.441, 0.7001, 0.4267, 0.6657, 0.4006, 0.6941, 0.3335, 0.6845, 0.3335, 0.6517, 0.3518, 0.6517, 0.3335, 0.7173, 0.3335, 0.6845, 0.3518, 0.6845, 0.4577, 0.7346, 0.4726, 0.7201, 0.441, 0.7001, 0.4576, 0.7346, 0.4288, 0.7146, 0.4404, 0.7002, 0.2624, 0.6504, 0.2624, 0.6153, 0.2807, 0.6153, 0.8863, 0.6673, 0.8863, 0.7116, 0.8791, 0.7116, 0.8369, 0.7116, 0.8297, 0.6949, 0.8041, 0.6933, 0.8371, 0.7122, 0.7947, 0.7118, 0.8043, 0.6939, 0.9609, 0.7029, 0.9546, 0.7252, 0.9474, 0.7252, 0.8863, 0.7116, 0.8863, 0.7276, 0.8791, 0.7276, 0.8041, 0.6933, 0.8297, 0.6949, 0.8221, 0.6578, 0.8043, 0.6939, 0.8076, 0.6594, 0.8224, 0.6584, 0.9546, 0.7252, 0.9546, 0.7737, 0.9474, 0.7737, 0.8863, 0.7276, 0.8863, 0.7503, 0.8791, 0.7503, 0.8073, 0.6588, 0.8221, 0.6578, 0.8145, 0.6428, 0.8076, 0.6594, 0.8043, 0.6473, 0.8149, 0.6435, 0.9546, 0.7737, 0.9546, 0.7951, 0.9474, 0.7951, 0.8863, 0.7503, 0.8863, 0.7711, 0.8791, 0.7711, 0.804, 0.6467, 0.8145, 0.6428, 0.798, 0.629, 0.8043, 0.6473, 0.7917, 0.6348, 0.7983, 0.6296, 0.9546, 0.7951, 0.9546, 0.8227, 0.9474, 0.8227, 0.8863, 0.7711, 0.8863, 0.7824, 0.8791, 0.7824, 0.7913, 0.6342, 0.798, 0.629, 0.7844, 0.6205, 0.7917, 0.6348, 0.7777, 0.6264, 0.7848, 0.6211, 0.9546, 0.8227, 0.9546, 0.8431, 0.9474, 0.8431, 0.9737, 0.692, 0.9609, 0.7029, 0.9411, 0.7029, 0.7874, 0.7228, 0.7947, 0.7118, 0.8371, 0.7122, 0.7871, 0.7222, 0.8447, 0.7221, 0.8369, 0.7116, 0.9054, 0.6311, 0.8926, 0.642, 0.8728, 0.642, 0.6849, 0.8163, 0.7219, 0.7878, 0.7651, 0.8091, 0.9283, 0.692, 0.9283, 0.6257, 0.9737, 0.6257, 0.6851, 0.958, 0.744, 0.9574, 0.7395, 0.9776, 0.177, 0.9883, 0.177, 0.9263, 0.2137, 0.9263, 0.6856, 0.9577, 0.6857, 0.9778, 0.7399, 0.9776, 0.2137, 0.9027, 0.2137, 0.9263, 0.177, 0.9263, 0.09494, 0.517, 0.09494, 0.494, 0.1316, 0.494, 0.09494, 0.6373, 0.09494, 0.6151, 0.1316, 0.6151, 0.08921, 0.5904, 0.08765, 0.5657, 0.1389, 0.5657, 0.08921, 0.5414, 0.09494, 0.517, 0.1316, 0.517, 0.2137, 0.7162, 0.2137, 0.7818, 0.177, 0.7818, 0.2137, 0.8682, 0.2137, 0.9027, 0.177, 0.9027, 0.7662, 0.8092, 0.6859, 0.8513, 0.6858, 0.8708, 0.6856, 0.8929, 0.6855, 0.9146, 0.8382, 0.9149, 0.6855, 0.9359, 0.6856, 0.9577, 0.7445, 0.9574, 0.7651, 0.8091, 0.9142, 0.8805, 0.6849, 0.871, 0.6848, 0.8932, 0.8941, 0.9052, 0.8375, 0.9145, 0.6849, 0.9361, 0.7652, 0.9361, 0.744, 0.9574, 0.6848, 0.9149, 0.8375, 0.9145, 0.7652, 0.9361, 0.6855, 0.9146, 0.6855, 0.9359, 0.7658, 0.9362, 0.2137, 0.7818, 0.2137, 0.8682, 0.177, 0.8682, 0.08765, 0.5657, 0.08921, 0.5414, 0.1373, 0.5414, 0.6849, 0.871, 0.9142, 0.8805, 0.8941, 0.9052, 0.6858, 0.8708, 0.6856, 0.8929, 0.8949, 0.9058, 0.2137, 0.6798, 0.2137, 0.7162, 0.177, 0.7162, 0.09494, 0.6151, 0.08921, 0.5904, 0.1373, 0.5904, 0.2437, 0.07057, 0.2458, 0.1873, 0.2378, 0.1877, 0.1239, 0.177, 0.1391, 0.1805, 0.1353, 0.1896, 0.1353, 0.1896, 0.1391, 0.1805, 0.1585, 0.1848, 0.1579, 0.1949, 0.1585, 0.1848, 0.184, 0.1875, 0.1827, 0.1972, 0.184, 0.1875, 0.1929, 0.1884, 0.193, 0.1983, 0.1929, 0.1884, 0.2123, 0.1894, 0.3046, 0.2885, 0.3046, 0.3195, 0.2907, 0.3195, 0.215, 0.1988, 0.2123, 0.1894, 0.2265, 0.1885, 0.4815, 0.2604, 0.4696, 0.2604, 0.4696, 0.2294, 0.2314, 0.1979, 0.2265, 0.1885, 0.2378, 0.1877, 0.2445, 0.1971, 0.2378, 0.1877, 0.2458, 0.1873, 0.06272, 0.172, 0.03729, 0.1677, 0.04777, 0.1628, 0.2511, 0.1967, 0.2458, 0.1873, 0.2558, 0.187, 0.09131, 0.178, 0.06272, 0.172, 0.07739, 0.166, 0.263, 0.1959, 0.2558, 0.187, 0.2657, 0.1861, 0.2595, 0.06999, 0.266, 0.06086, 0.2761, 0.07142, 0.2746, 0.1951, 0.2657, 0.1861, 0.2781, 0.1853, 0.2378, 0.05649, 0.252, 0.06162, 0.2437, 0.07057, 0.2889, 0.1939, 0.2781, 0.1853, 0.2901, 0.1837, 0.2141, 0.04125, 0.2177, 0.04078, 0.217, 0.05212, 0.3028, 0.192, 0.2901, 0.1837, 0.305, 0.1807, 0.1838, 0.06336, 0.1827, 0.05288, 0.1995, 0.05323, 0.3159, 0.1879, 0.305, 0.1807, 0.3102, 0.1719, 0.1238, 0.2885, 0.1238, 0.3195, 0.08286, 0.3195, 0.0602, 0.006982, 0.06625, 0.01568, 0.04597, 0.022, 0.1178, 0.1855, 0.09131, 0.178, 0.1022, 0.1718, 0.08337, 0.01731, 0.08342, 0.007059, 0.1055, 0.04008, 0.04597, 0.022, 0.04777, 0.1628, 0.03729, 0.1677, 0.08286, 0.3195, 0.06014, 0.3195, 0.06014, 0.2885, 0.03588, 0.2885, 0.06014, 0.2885, 0.06014, 0.3195, 0.105, 0.04976, 0.1055, 0.04008, 0.13, 0.05374, 0.13, 0.05374, 0.1543, 0.04095, 0.1579, 0.05367, 0.1579, 0.05367, 0.1543, 0.04095, 0.1584, 0.04119, 0.1615, 0.05385, 0.1584, 0.04119, 0.1827, 0.05288, 0.25, 0.2885, 0.25, 0.3195, 0.2464, 0.3195, 0.1995, 0.05323, 0.2141, 0.04125, 0.2135, 0.05207, 0.217, 0.05212, 0.2177, 0.04078, 0.2378, 0.05649, 0.252, 0.06162, 0.266, 0.06086, 0.2595, 0.06999, 0.3108, 0.2604, 0.2875, 0.2604, 0.2875, 0.2294, 0.2761, 0.07142, 0.322, 0.1773, 0.3102, 0.1719, 0.1878, 0.2604, 0.1878, 0.2294, 0.2131, 0.2294, 0.4696, 0.2604, 0.4561, 0.2604, 0.4561, 0.2294, 0.2875, 0.2604, 0.2694, 0.2604, 0.2694, 0.2294, 0.3849, 0.2294, 0.398, 0.2294, 0.398, 0.2604, 0.06625, 0.01568, 0.0602, 0.006982, 0.08342, 0.007059, 0.1823, 0.1879, 0.1913, 0.1889, 0.1983, 0.06415, 0.1336, 0.1895, 0.1375, 0.1804, 0.1223, 0.1768, 0.1336, 0.1895, 0.1562, 0.1951, 0.1569, 0.185, 0.2105, 0.2885, 0.2273, 0.2885, 0.2273, 0.3195, 0.1562, 0.1951, 0.1809, 0.1976, 0.1823, 0.1879, 0.1809, 0.1976, 0.1913, 0.1988, 0.1913, 0.1889, 0.1913, 0.1988, 0.2132, 0.1995, 0.2106, 0.1901, 0.2132, 0.1995, 0.2296, 0.1988, 0.2248, 0.1893, 0.2296, 0.1988, 0.2427, 0.1982, 0.2361, 0.1887, 0.2427, 0.1982, 0.2493, 0.1978, 0.2441, 0.1884, 0.04638, 0.1618, 0.03585, 0.1666, 0.06123, 0.1711, 0.2493, 0.1978, 0.2613, 0.1972, 0.2541, 0.1881, 0.07597, 0.1653, 0.06123, 0.1711, 0.08975, 0.1774, 0.2613, 0.1972, 0.2729, 0.1965, 0.2641, 0.1874, 0.2591, 0.07121, 0.2694, 0.08059, 0.2757, 0.07283, 0.2729, 0.1965, 0.2871, 0.1955, 0.2765, 0.1867, 0.2433, 0.07163, 0.2517, 0.06276, 0.2375, 0.05749, 0.2871, 0.1955, 0.3011, 0.1937, 0.2885, 0.1853, 0.2168, 0.05288, 0.2176, 0.04156, 0.214, 0.04199, 0.3011, 0.1937, 0.3143, 0.1897, 0.3034, 0.1824, 0.1835, 0.06377, 0.1983, 0.06415, 0.1993, 0.05381, 0.3143, 0.1897, 0.3204, 0.1792, 0.3087, 0.1736, 0.0605, 0.006061, 0.03708, 0.01429, 0.0461, 0.02093, 0.1007, 0.1713, 0.08975, 0.1774, 0.1161, 0.1852, 0.08355, 0.01664, 0.1049, 0.04932, 0.1054, 0.03965, 0.03585, 0.1666, 0.04638, 0.1618, 0.0461, 0.02093, 0.1049, 0.04932, 0.1353, 0.0657, 0.1298, 0.05357, 0.1577, 0.0538, 0.1542, 0.04104, 0.1298, 0.05357, 0.1577, 0.0538, 0.1612, 0.05402, 0.1583, 0.04133, 0.1612, 0.05402, 0.1835, 0.06377, 0.1825, 0.05328, 0.2132, 0.0528, 0.214, 0.04199, 0.1993, 0.05381, 0.2168, 0.05288, 0.231, 0.06703, 0.2375, 0.05749, 0.2591, 0.07121, 0.2657, 0.06215, 0.2517, 0.06276, 0.3087, 0.1736, 0.3204, 0.1792, 0.2757, 0.07283, 0.3684, 0.2294, 0.3849, 0.2294, 0.3849, 0.2604, 0.1793, 0.2885, 0.1834, 0.2885, 0.1834, 0.3195, 0.1518, 0.2885, 0.1793, 0.2885, 0.1793, 0.3195, 0.2131, 0.2604, 0.2131, 0.2294, 0.2419, 0.2294, 0.1834, 0.2885, 0.2105, 0.2885, 0.2105, 0.3195, 0.08371, 0.006388, 0.0605, 0.006061, 0.06645, 0.01482, 0.3108, 0.2604, 0.3108, 0.2294, 0.3358, 0.2294, 0.3463, 0.2604, 0.3358, 0.2604, 0.3358, 0.2294, 0.4047, 0.2604, 0.398, 0.2604, 0.398, 0.2294, 0.2907, 0.2885, 0.2907, 0.3195, 0.2756, 0.3195, 0.1518, 0.2885, 0.1518, 0.3195, 0.1238, 0.3195, 0.4355, 0.2885, 0.4355, 0.3195, 0.3189, 0.3195, 0.3189, 0.2885, 0.3189, 0.3195, 0.3046, 0.3195, 0.4561, 0.2604, 0.4423, 0.2604, 0.4423, 0.2294, 0.4281, 0.2604, 0.4166, 0.2604, 0.4166, 0.2294, 0.4047, 0.2604, 0.4047, 0.2294, 0.4166, 0.2294, 0.3463, 0.2604, 0.3463, 0.2294, 0.3684, 0.2294, 0.4281, 0.2604, 0.4281, 0.2294, 0.4423, 0.2294, 0.2756, 0.2885, 0.2756, 0.3195, 0.25, 0.3195, 0.2464, 0.2885, 0.2464, 0.3195, 0.2273, 0.3195, 0.2419, 0.2604, 0.2419, 0.2294, 0.2694, 0.2294, 0.1878, 0.2604, 0.03436, 0.2604, 0.03436, 0.2294, 0.902, 0.08621, 0.902, 0.07164, 0.9825, 0.07164, 0.902, 0.07164, 0.902, 0.05063, 0.9825, 0.05063, 0.902, 0.05063, 0.902, 0.02963, 0.9825, 0.02963, 0.902, 0.02963, 0.902, 0.01506, 0.9825, 0.01506, 0.902, 0.1574, 0.902, 0.1428, 0.9825, 0.1428, 0.902, 0.1428, 0.902, 0.1218, 0.9825, 0.1218, 0.4524, 0.1904, 0.4329, 0.1904, 0.4289, 0.1811, 0.902, 0.1008, 0.902, 0.08621, 0.9825, 0.08621, 0.902, 0.1218, 0.902, 0.1008, 0.9825, 0.1008, 0.04932, 0.3774, 0.03199, 0.3774, 0.04006, 0.3538, 0.243, 0.4542, 0.2421, 0.4274, 0.2586, 0.4274, 0.7655, 0.4539, 0.7655, 0.4913, 0.772, 0.49, 0.2437, 0.4534, 0.2428, 0.4281, 0.2594, 0.4281, 0.4418, 0.4546, 0.4418, 0.4737, 0.5054, 0.4619, 0.82, 0.355, 0.8199, 0.3786, 0.1415, 0.3783, 0.8191, 0.3774, 0.8191, 0.3538, 0.8926, 0.3538, 0.06251, 0.4327, 0.0683, 0.4327, 0.0683, 0.4419, 0.7661, 0.4543, 0.7758, 0.4543, 0.7726, 0.4905, 0.964, 0.3774, 0.8926, 0.3774, 0.8926, 0.3538, 0.8935, 0.355, 0.8935, 0.3786, 0.8199, 0.3786, 0.964, 0.3774, 0.964, 0.3538, 0.9719, 0.3538, 0.9728, 0.3551, 0.9728, 0.3787, 0.9648, 0.3787, 0.1983, 0.4704, 0.1983, 0.4756, 0.05307, 0.4756, 0.9649, 0.3551, 0.9648, 0.3787, 0.8935, 0.3786, 0.7655, 0.4539, 0.6777, 0.4539, 0.6777, 0.4748, 0.05307, 0.4704, 0.05307, 0.4756, 0.03694, 0.4756, 0.5878, 0.4543, 0.6783, 0.4543, 0.6783, 0.4753, 0.3479, 0.4704, 0.3479, 0.4756, 0.1983, 0.4756, 0.03629, 0.4739, 0.03629, 0.4687, 0.05243, 0.4687, 0.7661, 0.4543, 0.7661, 0.4917, 0.6783, 0.4753, 0.05243, 0.4739, 0.05243, 0.4687, 0.1977, 0.4687, 0.6777, 0.4539, 0.5873, 0.4539, 0.6777, 0.4748, 0.1977, 0.4739, 0.1977, 0.4687, 0.3473, 0.4687, 0.2274, 0.4419, 0.1463, 0.4419, 0.1463, 0.4327, 0.06251, 0.4419, 0.03083, 0.4419, 0.03083, 0.4327, 0.1463, 0.4419, 0.0683, 0.4419, 0.0683, 0.4327, 0.1416, 0.3547, 0.1415, 0.3783, 0.1035, 0.3782, 0.713, 0.3926, 0.713, 0.4063, 0.03457, 0.4063, 0.1407, 0.3774, 0.1407, 0.3538, 0.8191, 0.3538, 0.1035, 0.3547, 0.1035, 0.3782, 0.06871, 0.3782, 0.4418, 0.4541, 0.5054, 0.4541, 0.5054, 0.4614, 0.1026, 0.3774, 0.1026, 0.3538, 0.1407, 0.3538, 0.06872, 0.3546, 0.06871, 0.3782, 0.05944, 0.3782, 0.4079, 0.4546, 0.3762, 0.4546, 0.391, 0.4767, 0.06786, 0.3774, 0.06786, 0.3538, 0.1026, 0.3538, 0.8166, 0.3926, 0.8166, 0.4063, 0.8066, 0.4063, 0.7866, 0.3926, 0.7866, 0.4063, 0.7513, 0.4063, 0.7513, 0.3926, 0.7513, 0.4063, 0.713, 0.4063, 0.5054, 0.4541, 0.5751, 0.4541, 0.5054, 0.4614, 0.8311, 0.4063, 0.8166, 0.4063, 0.8166, 0.3926, 0.4249, 0.4541, 0.4418, 0.4541, 0.4418, 0.4732, 0.5751, 0.4546, 0.5054, 0.4546, 0.5054, 0.4619, 0.4079, 0.4541, 0.4079, 0.4831, 0.391, 0.4762, 0.4249, 0.4541, 0.4249, 0.4831, 0.4079, 0.4831, 0.7866, 0.3926, 0.7973, 0.3926, 0.7973, 0.4063, 0.7973, 0.3926, 0.8066, 0.3926, 0.8066, 0.4063, 0.4249, 0.4546, 0.4249, 0.4835, 0.4418, 0.4737, 0.4079, 0.4546, 0.4079, 0.4835, 0.4249, 0.4835, 0.05019, 0.3546, 0.05018, 0.3782, 0.04091, 0.3782, 0.05945, 0.3546, 0.05944, 0.3782, 0.05018, 0.3782, 0.05859, 0.3774, 0.05859, 0.3538, 0.06786, 0.3538, 0.04932, 0.3774, 0.04932, 0.3538, 0.05859, 0.3538, 0.4642, 0.08023, 0.4642, 0.06921, 0.7527, 0.06921, 0.4642, 0.06921, 0.4642, 0.05453, 0.7527, 0.05453, 0.4642, 0.05453, 0.4642, 0.03985, 0.7527, 0.03986, 0.4642, 0.03985, 0.4642, 0.02884, 0.7527, 0.02884, 0.4643, 0.1316, 0.4642, 0.1206, 0.7527, 0.1206, 0.4642, 0.1206, 0.4642, 0.1059, 0.7527, 0.1059, 0.4642, 0.09124, 0.4642, 0.08023, 0.7527, 0.08023, 0.4642, 0.1059, 0.4642, 0.09124, 0.7527, 0.09124, 0.4488, 0.1863, 0.4368, 0.1863, 0.4342, 0.1807, 0.3344, 0.08152, 0.8778, 0.0674, 0.3344, 0.0674, 0.3344, 0.0674, 0.8778, 0.04707, 0.3344, 0.04707, 0.3344, 0.04707, 0.8778, 0.02673, 0.3344, 0.02673, 0.3344, 0.02673, 0.8778, 0.01262, 0.3344, 0.01262, 0.3344, 0.1504, 0.8778, 0.1363, 0.3344, 0.1363, 0.3344, 0.1363, 0.8778, 0.116, 0.3344, 0.116, 0.3344, 0.09563, 0.8778, 0.08152, 0.3344, 0.08152, 0.3344, 0.116, 0.8778, 0.09563, 0.3344, 0.09563, 0.3379, 0.09641, 0.8761, 0.08316, 0.3379, 0.08316, 0.3379, 0.1146, 0.8761, 0.09641, 0.3379, 0.09641, 0.3379, 0.1329, 0.8761, 0.1146, 0.3379, 0.1146, 0.3379, 0.1461, 0.8761, 0.1329, 0.3379, 0.1329, 0.3378, 0.03345, 0.8761, 0.0202, 0.3378, 0.0202, 0.3378, 0.05168, 0.8761, 0.03345, 0.3378, 0.03345, 0.3379, 0.08316, 0.8761, 0.06991, 0.3378, 0.06991, 0.3378, 0.06991, 0.8761, 0.05168, 0.3378, 0.05168, 0.451, 0.189, 0.4429, 0.1913, 0.443, 0.1924, 0.4542, 0.1808, 0.4502, 0.1882, 0.451, 0.189, 0.4542, 0.1808, 0.4498, 0.1735, 0.4531, 0.1808, 0.4505, 0.1727, 0.4423, 0.1705, 0.4498, 0.1735, 0.4343, 0.1729, 0.4423, 0.1705, 0.4423, 0.1694, 0.4311, 0.181, 0.435, 0.1736, 0.4343, 0.1729, 0.4311, 0.181, 0.4355, 0.1884, 0.4322, 0.181, 0.4347, 0.1891, 0.4429, 0.1913, 0.4355, 0.1884, 0.5501, 0.587, 0.5065, 0.5616, 0.5219, 0.5929, 0.5708, 0.631, 0.5864, 0.631, 0.5708, 0.6506, 0.5708, 0.6841, 0.5708, 0.6506, 0.5864, 0.6841, 0.611, 0.7045, 0.6112, 0.6474, 0.6273, 0.7045, 0.5108, 0.6336, 0.491, 0.6077, 0.4845, 0.5602, 0.5108, 0.6336, 0.4845, 0.5602, 0.513, 0.6075, 0.5864, 0.5777, 0.5864, 0.6005, 0.5708, 0.5777, 0.5708, 0.6005, 0.5864, 0.6005, 0.5708, 0.631, 0.4738, 0.564, 0.4905, 0.6078, 0.4823, 0.5606, 0.5065, 0.5616, 0.4823, 0.5606, 0.5125, 0.6069, 0.5513, 0.589, 0.5229, 0.5939, 0.5087, 0.562, 0.627, 0.5415, 0.6278, 0.5609, 0.6227, 0.5477, 0.491, 0.6077, 0.5108, 0.6336, 0.491, 0.6229, 0.5133, 0.6525, 0.5112, 0.633, 0.4911, 0.6231, 0.6275, 0.6474, 0.6112, 0.6474, 0.6276, 0.6289, 0.6276, 0.612, 0.6113, 0.6119, 0.6277, 0.5842, 0.491, 0.6229, 0.5122, 0.6531, 0.4897, 0.6368, 0.4948, 0.6593, 0.5133, 0.6525, 0.4903, 0.6369, 0.6276, 0.6289, 0.6112, 0.6288, 0.6276, 0.612, 0.6157, 0.5472, 0.6227, 0.5477, 0.6164, 0.5554, 0.6164, 0.5554, 0.6115, 0.5608, 0.6157, 0.5472, 0.6278, 0.5609, 0.6115, 0.5608, 0.6225, 0.556, 0.611, 0.5418, 0.627, 0.5415, 0.6157, 0.5472, 0.5864, 0.5777, 0.5708, 0.5777, 0.5864, 0.5553, 0.6277, 0.5842, 0.6114, 0.5841, 0.6278, 0.5609, 0.4991, 0.6776, 0.4934, 0.6593, 0.5159, 0.6721, 0.5133, 0.6525, 0.4948, 0.6593, 0.5177, 0.6713, 0.6834, 0.3197, 0.6834, 0.1789, 0.6937, 0.3197, 0.6937, 0.3197, 0.6937, 0.1789, 0.7063, 0.3197, 0.7063, 0.3197, 0.7063, 0.1789, 0.7215, 0.3197, 0.7215, 0.3197, 0.7215, 0.1789, 0.7383, 0.3197, 0.7383, 0.3197, 0.7383, 0.1789, 0.7551, 0.3197, 0.7551, 0.3197, 0.7551, 0.1789, 0.7704, 0.3197, 0.7704, 0.3197, 0.7704, 0.1789, 0.7829, 0.3197, 0.7932, 0.3197, 0.7829, 0.3197, 0.7932, 0.1789, 0.5737, 0.3197, 0.5737, 0.1789, 0.5839, 0.3197, 0.5839, 0.3197, 0.5839, 0.1789, 0.5965, 0.3197, 0.5965, 0.3197, 0.5965, 0.1789, 0.6117, 0.3197, 0.6117, 0.3197, 0.6117, 0.1789, 0.6285, 0.3197, 0.6285, 0.3197, 0.6285, 0.1789, 0.6454, 0.3197, 0.6454, 0.3197, 0.6454, 0.1789, 0.6606, 0.3197, 0.8489, 0.1997, 0.8496, 0.3, 0.8347, 0.2773, 0.8708, 0.1839, 0.8977, 0.3198, 0.8717, 0.3149, 0.9449, 0.1977, 0.9456, 0.298, 0.9237, 0.3138, 0.9598, 0.2204, 0.9652, 0.2474, 0.9602, 0.2746, 0.9456, 0.298, 0.9449, 0.1977, 0.9598, 0.2204, 0.9237, 0.3138, 0.8968, 0.1779, 0.9228, 0.1828, 0.8496, 0.3, 0.8489, 0.1997, 0.8708, 0.1839, 0.8347, 0.2773, 0.8294, 0.2503, 0.8344, 0.2231, 0.8708, 0.1839, 0.8717, 0.3149, 0.8496, 0.3, 0.9598, 0.2204, 0.9602, 0.2746, 0.9456, 0.298, 0.9237, 0.3138, 0.9228, 0.1828, 0.9449, 0.1977, 0.8347, 0.2773, 0.8344, 0.2231, 0.8489, 0.1997, 0.8708, 0.1839, 0.8968, 0.1779, 0.8977, 0.3198, 0.6732, 0.3197, 0.6732, 0.1789, 0.6834, 0.3197, 0.6606, 0.3197, 0.6606, 0.1789, 0.6732, 0.3197, 0.8352, 0.2213, 0.8351, 0.2756, 0.83, 0.2484, 0.8717, 0.1832, 0.8714, 0.3143, 0.8496, 0.2987, 0.9232, 0.1837, 0.9228, 0.3147, 0.8971, 0.3199, 0.9594, 0.2224, 0.9593, 0.2767, 0.9447, 0.2996, 0.9593, 0.2767, 0.9594, 0.2224, 0.9645, 0.2496, 0.9228, 0.3147, 0.9232, 0.1837, 0.9449, 0.1993, 0.8714, 0.3143, 0.8717, 0.1832, 0.8974, 0.1781, 0.8351, 0.2756, 0.8352, 0.2213, 0.8498, 0.1984, 0.8498, 0.1984, 0.8496, 0.2987, 0.8351, 0.2756, 0.9449, 0.1993, 0.9447, 0.2996, 0.9228, 0.3147, 0.9447, 0.2996, 0.9449, 0.1993, 0.9594, 0.2224, 0.8496, 0.2987, 0.8498, 0.1984, 0.8717, 0.1832, 0.8974, 0.1781, 0.8971, 0.3199, 0.8714, 0.3143, 0.4161, 0.8873, 0.483, 0.8876, 0.4311, 0.8502, 0.1316, 0.9118, 0.09494, 0.9118, 0.1316, 0.8693, 0.4822, 0.8516, 0.4822, 0.8887, 0.4301, 0.8516, 0.01729, 0.822, 0.05395, 0.822, 0.01729, 0.8677, 0.01729, 0.8677, 0.05395, 0.8677, 0.01729, 0.9333, 0.4153, 0.9571, 0.4153, 0.8887, 0.4822, 0.9571, 0.09494, 0.99, 0.09494, 0.9118, 0.1316, 0.99, 0.4827, 0.9559, 0.483, 0.8876, 0.4158, 0.9556, 0.05395, 0.7438, 0.05395, 0.822, 0.01729, 0.7438, 0.05395, 0.9333, 0.05395, 0.9929, 0.01729, 0.9333, 0.4822, 0.8516, 0.4301, 0.8516, 0.4822, 0.7943, 0.6343, 0.8198, 0.6474, 0.8512, 0.686, 0.8161, 0.4311, 0.8502, 0.4832, 0.8504, 0.4313, 0.7929, 0.7231, 0.7877, 0.686, 0.8161, 0.7662, 0.8092, 0.6849, 0.8516, 0.6465, 0.8516, 0.6849, 0.8163, 0.8728, 0.642, 0.8926, 0.642, 0.8791, 0.6673, 0.1316, 0.6813, 0.09494, 0.6813, 0.1316, 0.6373, 0.1316, 0.8693, 0.09494, 0.8693, 0.1316, 0.8132, 0.2899, 0.863, 0.2533, 0.863, 0.2807, 0.84, 0.4822, 0.8516, 0.4822, 0.7943, 0.5312, 0.8516, 0.4834, 0.7931, 0.4832, 0.8504, 0.5324, 0.7933, 0.1316, 0.8132, 0.09494, 0.8132, 0.1316, 0.7784, 0.1316, 0.7784, 0.09494, 0.7784, 0.1316, 0.7253, 0.1316, 0.7253, 0.09494, 0.7253, 0.1316, 0.6813, 0.2533, 0.863, 0.2899, 0.863, 0.2533, 0.9049, 0.2533, 0.9049, 0.2899, 0.9049, 0.2533, 0.9584, 0.2533, 0.9584, 0.2899, 0.9584, 0.2533, 0.9871, 0.5616, 0.8516, 0.5312, 0.8516, 0.5616, 0.8147, 0.6081, 0.8516, 0.5616, 0.8516, 0.6081, 0.8201, 0.6465, 0.8516, 0.6081, 0.8516, 0.6332, 0.8203, 0.5324, 0.7933, 0.5322, 0.8506, 0.5628, 0.8139, 0.5628, 0.8139, 0.5626, 0.8508, 0.6092, 0.8195, 0.6092, 0.8195, 0.609, 0.851, 0.6343, 0.8198, 0.2807, 0.84, 0.2624, 0.84, 0.2807, 0.811, 0.6611, 0.7122, 0.6688, 0.6869, 0.6837, 0.7238, 0.7263, 0.708, 0.6695, 0.6894, 0.6839, 0.7264, 0.3609, 0.9871, 0.3243, 0.9871, 0.3518, 0.9448, 0.2807, 0.811, 0.2624, 0.811, 0.2807, 0.7695, 0.6408, 0.7355, 0.6611, 0.7122, 0.6545, 0.754, 0.6839, 0.7264, 0.6615, 0.7145, 0.6544, 0.7563, 0.3518, 0.9448, 0.3335, 0.9448, 0.3518, 0.9055, 0.2807, 0.7695, 0.2624, 0.7695, 0.2807, 0.7169, 0.5971, 0.7422, 0.6408, 0.7355, 0.6004, 0.7626, 0.6544, 0.7563, 0.641, 0.7376, 0.6002, 0.7642, 0.3518, 0.9055, 0.3335, 0.9055, 0.3518, 0.8541, 0.2807, 0.7169, 0.2624, 0.7169, 0.2807, 0.6504, 0.5411, 0.7368, 0.5971, 0.7422, 0.5367, 0.7561, 0.6002, 0.7642, 0.5971, 0.7438, 0.5366, 0.757, 0.3518, 0.8541, 0.3335, 0.8541, 0.3518, 0.7941, 0.2807, 0.6153, 0.2624, 0.6153, 0.2807, 0.5805, 0.5411, 0.7368, 0.5367, 0.7561, 0.4723, 0.7199, 0.4577, 0.7346, 0.5366, 0.757, 0.4726, 0.7201, 0.3518, 0.7941, 0.3335, 0.7941, 0.3518, 0.7173, 0.4258, 0.666, 0.4404, 0.7002, 0.4, 0.6947, 0.4292, 0.7144, 0.441, 0.7001, 0.4006, 0.6941, 0.3518, 0.6845, 0.3335, 0.6845, 0.3518, 0.6517, 0.3518, 0.7173, 0.3335, 0.7173, 0.3518, 0.6845, 0.4292, 0.7144, 0.4577, 0.7346, 0.441, 0.7001, 0.4723, 0.7199, 0.4576, 0.7346, 0.4404, 0.7002, 0.2807, 0.6504, 0.2624, 0.6504, 0.2807, 0.6153, 0.8791, 0.6673, 0.8863, 0.6673, 0.8791, 0.7116, 0.7945, 0.7112, 0.8369, 0.7116, 0.8041, 0.6933, 0.8299, 0.6956, 0.8371, 0.7122, 0.8043, 0.6939, 0.9411, 0.7029, 0.9609, 0.7029, 0.9474, 0.7252, 0.8791, 0.7116, 0.8863, 0.7116, 0.8791, 0.7276, 0.8073, 0.6588, 0.8041, 0.6933, 0.8221, 0.6578, 0.8299, 0.6956, 0.8043, 0.6939, 0.8224, 0.6584, 0.9474, 0.7252, 0.9546, 0.7252, 0.9474, 0.7737, 0.8791, 0.7276, 0.8863, 0.7276, 0.8791, 0.7503, 0.804, 0.6467, 0.8073, 0.6588, 0.8145, 0.6428, 0.8224, 0.6584, 0.8076, 0.6594, 0.8149, 0.6435, 0.9474, 0.7737, 0.9546, 0.7737, 0.9474, 0.7951, 0.8791, 0.7503, 0.8863, 0.7503, 0.8791, 0.7711, 0.7913, 0.6342, 0.804, 0.6467, 0.798, 0.629, 0.8149, 0.6435, 0.8043, 0.6473, 0.7983, 0.6296, 0.9474, 0.7951, 0.9546, 0.7951, 0.9474, 0.8227, 0.8791, 0.7711, 0.8863, 0.7711, 0.8791, 0.7824, 0.7774, 0.6258, 0.7913, 0.6342, 0.7844, 0.6205, 0.7983, 0.6296, 0.7917, 0.6348, 0.7848, 0.6211, 0.9474, 0.8227, 0.9546, 0.8227, 0.9474, 0.8431, 0.9283, 0.692, 0.9737, 0.692, 0.9411, 0.7029, 0.845, 0.7228, 0.7874, 0.7228, 0.8371, 0.7122, 0.7945, 0.7112, 0.7871, 0.7222, 0.8369, 0.7116, 0.86, 0.6311, 0.9054, 0.6311, 0.8728, 0.642, 0.6849, 0.8516, 0.6849, 0.8163, 0.7651, 0.8091, 0.9737, 0.692, 0.9283, 0.692, 0.9737, 0.6257, 0.6853, 0.9781, 0.6851, 0.958, 0.7395, 0.9776, 0.2137, 0.9883, 0.177, 0.9883, 0.2137, 0.9263, 0.7445, 0.9574, 0.6856, 0.9577, 0.7399, 0.9776, 0.177, 0.9027, 0.2137, 0.9027, 0.177, 0.9263, 0.1316, 0.517, 0.09494, 0.517, 0.1316, 0.494, 0.1316, 0.6373, 0.09494, 0.6373, 0.1316, 0.6151, 0.1373, 0.5904, 0.08921, 0.5904, 0.1389, 0.5657, 0.1373, 0.5414, 0.08921, 0.5414, 0.1316, 0.517, 0.177, 0.7162, 0.2137, 0.7162, 0.177, 0.7818, 0.177, 0.8682, 0.2137, 0.8682, 0.177, 0.9027, 0.9151, 0.8812, 0.7662, 0.8092, 0.6858, 0.8708, 0.8949, 0.9058, 0.6856, 0.8929, 0.8382, 0.9149, 0.7658, 0.9362, 0.6855, 0.9359, 0.7445, 0.9574, 0.6849, 0.8516, 0.7651, 0.8091, 0.6849, 0.871, 0.6848, 0.9149, 0.6848, 0.8932, 0.8375, 0.9145, 0.6851, 0.958, 0.6849, 0.9361, 0.744, 0.9574, 0.6849, 0.9361, 0.6848, 0.9149, 0.7652, 0.9361, 0.8382, 0.9149, 0.6855, 0.9146, 0.7658, 0.9362, 0.177, 0.7818, 0.2137, 0.7818, 0.177, 0.8682, 0.1389, 0.5657, 0.08765, 0.5657, 0.1373, 0.5414, 0.6848, 0.8932, 0.6849, 0.871, 0.8941, 0.9052, 0.9151, 0.8812, 0.6858, 0.8708, 0.8949, 0.9058, 0.177, 0.6798, 0.2137, 0.6798, 0.177, 0.7162, 0.1316, 0.6151, 0.09494, 0.6151, 0.1373, 0.5904, 0.1357, 0.06581, 0.1391, 0.1805, 0.1239, 0.177, 0.1838, 0.06336, 0.184, 0.1875, 0.1585, 0.1848, 0.1986, 0.06358, 0.2123, 0.1894, 0.1929, 0.1884, 0.2699, 0.07925, 0.2558, 0.187, 0.2458, 0.1873, 0.1986, 0.06358, 0.2314, 0.06611, 0.2123, 0.1894, 0.2699, 0.07925, 0.2657, 0.1861, 0.2558, 0.187, 0.2123, 0.1894, 0.2314, 0.06611, 0.2265, 0.1885, 0.1357, 0.06581, 0.1585, 0.1848, 0.1391, 0.1805, 0.105, 0.04976, 0.04777, 0.1628, 0.04597, 0.022, 0.1357, 0.06581, 0.1239, 0.177, 0.1022, 0.1718, 0.105, 0.04976, 0.07739, 0.166, 0.04777, 0.1628, 0.105, 0.04976, 0.06625, 0.01568, 0.08337, 0.01731, 0.1357, 0.06581, 0.1579, 0.05367, 0.1615, 0.05385, 0.04597, 0.022, 0.06625, 0.01568, 0.105, 0.04976, 0.1357, 0.06581, 0.1615, 0.05385, 0.1838, 0.06336, 0.1022, 0.1718, 0.07739, 0.166, 0.1357, 0.06581, 0.105, 0.04976, 0.1357, 0.06581, 0.07739, 0.166, 0.2265, 0.1885, 0.2314, 0.06611, 0.2437, 0.07057, 0.3102, 0.1719, 0.2901, 0.1837, 0.2781, 0.1853, 0.2901, 0.1837, 0.3102, 0.1719, 0.305, 0.1807, 0.2437, 0.07057, 0.2595, 0.06999, 0.2699, 0.07925, 0.2135, 0.05207, 0.217, 0.05212, 0.2314, 0.06611, 0.2781, 0.1853, 0.2699, 0.07925, 0.3102, 0.1719, 0.1986, 0.06358, 0.2135, 0.05207, 0.2314, 0.06611, 0.2781, 0.1853, 0.2657, 0.1861, 0.2699, 0.07925, 0.2378, 0.1877, 0.2265, 0.1885, 0.2437, 0.07057, 0.1838, 0.06336, 0.1585, 0.1848, 0.1357, 0.06581, 0.1929, 0.1884, 0.184, 0.1875, 0.1986, 0.06358, 0.2699, 0.07925, 0.2458, 0.1873, 0.2437, 0.07057, 0.1838, 0.06336, 0.1986, 0.06358, 0.184, 0.1875, 0.1178, 0.1855, 0.1239, 0.177, 0.1353, 0.1896, 0.1579, 0.1949, 0.1353, 0.1896, 0.1585, 0.1848, 0.1827, 0.1972, 0.1579, 0.1949, 0.184, 0.1875, 0.193, 0.1983, 0.1827, 0.1972, 0.1929, 0.1884, 0.215, 0.1988, 0.193, 0.1983, 0.2123, 0.1894, 0.2907, 0.2885, 0.3046, 0.2885, 0.2907, 0.3195, 0.2314, 0.1979, 0.215, 0.1988, 0.2265, 0.1885, 0.4815, 0.2294, 0.4815, 0.2604, 0.4696, 0.2294, 0.2445, 0.1971, 0.2314, 0.1979, 0.2378, 0.1877, 0.2511, 0.1967, 0.2445, 0.1971, 0.2458, 0.1873, 0.07739, 0.166, 0.06272, 0.172, 0.04777, 0.1628, 0.263, 0.1959, 0.2511, 0.1967, 0.2558, 0.187, 0.1022, 0.1718, 0.09131, 0.178, 0.07739, 0.166, 0.2746, 0.1951, 0.263, 0.1959, 0.2657, 0.1861, 0.2699, 0.07925, 0.2595, 0.06999, 0.2761, 0.07142, 0.2889, 0.1939, 0.2746, 0.1951, 0.2781, 0.1853, 0.2314, 0.06611, 0.2378, 0.05649, 0.2437, 0.07057, 0.3028, 0.192, 0.2889, 0.1939, 0.2901, 0.1837, 0.2135, 0.05207, 0.2141, 0.04125, 0.217, 0.05212, 0.3159, 0.1879, 0.3028, 0.192, 0.305, 0.1807, 0.1986, 0.06358, 0.1838, 0.06336, 0.1995, 0.05323, 0.322, 0.1773, 0.3159, 0.1879, 0.3102, 0.1719, 0.08286, 0.2885, 0.1238, 0.2885, 0.08286, 0.3195, 0.03688, 0.01547, 0.0602, 0.006982, 0.04597, 0.022, 0.1239, 0.177, 0.1178, 0.1855, 0.1022, 0.1718, 0.105, 0.04976, 0.08337, 0.01731, 0.1055, 0.04008, 0.03688, 0.01547, 0.04597, 0.022, 0.03729, 0.1677, 0.08286, 0.2885, 0.08286, 0.3195, 0.06014, 0.2885, 0.03588, 0.3195, 0.03588, 0.2885, 0.06014, 0.3195, 0.1357, 0.06581, 0.105, 0.04976, 0.13, 0.05374, 0.1357, 0.06581, 0.13, 0.05374, 0.1579, 0.05367, 0.1615, 0.05385, 0.1579, 0.05367, 0.1584, 0.04119, 0.1838, 0.06336, 0.1615, 0.05385, 0.1827, 0.05288, 0.2464, 0.2885, 0.25, 0.2885, 0.2464, 0.3195, 0.1986, 0.06358, 0.1995, 0.05323, 0.2135, 0.05207, 0.2314, 0.06611, 0.217, 0.05212, 0.2378, 0.05649, 0.2437, 0.07057, 0.252, 0.06162, 0.2595, 0.06999, 0.3108, 0.2294, 0.3108, 0.2604, 0.2875, 0.2294, 0.2699, 0.07925, 0.2761, 0.07142, 0.3102, 0.1719, 0.2131, 0.2604, 0.1878, 0.2604, 0.2131, 0.2294, 0.4696, 0.2294, 0.4696, 0.2604, 0.4561, 0.2294, 0.2875, 0.2294, 0.2875, 0.2604, 0.2694, 0.2294, 0.3849, 0.2604, 0.3849, 0.2294, 0.398, 0.2604, 0.08337, 0.01731, 0.06625, 0.01568, 0.08342, 0.007059, 0.1049, 0.04932, 0.04638, 0.1618, 0.07597, 0.1653, 0.1353, 0.0657, 0.1223, 0.1768, 0.1375, 0.1804, 0.1353, 0.0657, 0.07597, 0.1653, 0.1007, 0.1713, 0.1049, 0.04932, 0.06645, 0.01482, 0.0461, 0.02093, 0.1612, 0.05402, 0.1577, 0.0538, 0.1353, 0.0657, 0.1049, 0.04932, 0.08355, 0.01664, 0.06645, 0.01482, 0.1835, 0.06377, 0.1612, 0.05402, 0.1353, 0.0657, 0.04638, 0.1618, 0.1049, 0.04932, 0.0461, 0.02093, 0.1353, 0.0657, 0.1007, 0.1713, 0.1223, 0.1768, 0.1835, 0.06377, 0.1569, 0.185, 0.1823, 0.1879, 0.1983, 0.06415, 0.1913, 0.1889, 0.2106, 0.1901, 0.2433, 0.07163, 0.2248, 0.1893, 0.2361, 0.1887, 0.2694, 0.08059, 0.2541, 0.1881, 0.2641, 0.1874, 0.231, 0.06703, 0.2106, 0.1901, 0.2248, 0.1893, 0.2694, 0.08059, 0.2641, 0.1874, 0.2765, 0.1867, 0.2433, 0.07163, 0.2361, 0.1887, 0.2441, 0.1884, 0.1353, 0.0657, 0.1375, 0.1804, 0.1569, 0.185, 0.1569, 0.185, 0.1835, 0.06377, 0.1353, 0.0657, 0.1353, 0.0657, 0.1049, 0.04932, 0.07597, 0.1653, 0.2694, 0.08059, 0.2441, 0.1884, 0.2541, 0.1881, 0.3087, 0.1736, 0.2885, 0.1853, 0.3034, 0.1824, 0.2765, 0.1867, 0.3087, 0.1736, 0.2694, 0.08059, 0.2694, 0.08059, 0.2591, 0.07121, 0.2433, 0.07163, 0.231, 0.06703, 0.2168, 0.05288, 0.2132, 0.0528, 0.2441, 0.1884, 0.2694, 0.08059, 0.2433, 0.07163, 0.231, 0.06703, 0.2132, 0.0528, 0.1983, 0.06415, 0.2248, 0.1893, 0.2433, 0.07163, 0.231, 0.06703, 0.3087, 0.1736, 0.2765, 0.1867, 0.2885, 0.1853, 0.1983, 0.06415, 0.1835, 0.06377, 0.1823, 0.1879, 0.2106, 0.1901, 0.231, 0.06703, 0.1983, 0.06415, 0.1161, 0.1852, 0.1336, 0.1895, 0.1223, 0.1768, 0.1375, 0.1804, 0.1336, 0.1895, 0.1569, 0.185, 0.2105, 0.3195, 0.2105, 0.2885, 0.2273, 0.3195, 0.1569, 0.185, 0.1562, 0.1951, 0.1823, 0.1879, 0.1823, 0.1879, 0.1809, 0.1976, 0.1913, 0.1889, 0.1913, 0.1889, 0.1913, 0.1988, 0.2106, 0.1901, 0.2106, 0.1901, 0.2132, 0.1995, 0.2248, 0.1893, 0.2248, 0.1893, 0.2296, 0.1988, 0.2361, 0.1887, 0.2361, 0.1887, 0.2427, 0.1982, 0.2441, 0.1884, 0.07597, 0.1653, 0.04638, 0.1618, 0.06123, 0.1711, 0.2441, 0.1884, 0.2493, 0.1978, 0.2541, 0.1881, 0.1007, 0.1713, 0.07597, 0.1653, 0.08975, 0.1774, 0.2541, 0.1881, 0.2613, 0.1972, 0.2641, 0.1874, 0.2657, 0.06215, 0.2591, 0.07121, 0.2757, 0.07283, 0.2641, 0.1874, 0.2729, 0.1965, 0.2765, 0.1867, 0.231, 0.06703, 0.2433, 0.07163, 0.2375, 0.05749, 0.2765, 0.1867, 0.2871, 0.1955, 0.2885, 0.1853, 0.2132, 0.0528, 0.2168, 0.05288, 0.214, 0.04199, 0.2885, 0.1853, 0.3011, 0.1937, 0.3034, 0.1824, 0.1825, 0.05328, 0.1835, 0.06377, 0.1993, 0.05381, 0.3034, 0.1824, 0.3143, 0.1897, 0.3087, 0.1736, 0.06645, 0.01482, 0.0605, 0.006061, 0.0461, 0.02093, 0.1223, 0.1768, 0.1007, 0.1713, 0.1161, 0.1852, 0.08371, 0.006388, 0.08355, 0.01664, 0.1054, 0.03965, 0.03708, 0.01429, 0.03585, 0.1666, 0.0461, 0.02093, 0.1054, 0.03965, 0.1049, 0.04932, 0.1298, 0.05357, 0.1353, 0.0657, 0.1577, 0.0538, 0.1298, 0.05357, 0.1542, 0.04104, 0.1577, 0.0538, 0.1583, 0.04133, 0.1583, 0.04133, 0.1612, 0.05402, 0.1825, 0.05328, 0.1983, 0.06415, 0.2132, 0.0528, 0.1993, 0.05381, 0.2176, 0.04156, 0.2168, 0.05288, 0.2375, 0.05749, 0.2433, 0.07163, 0.2591, 0.07121, 0.2517, 0.06276, 0.2694, 0.08059, 0.3087, 0.1736, 0.2757, 0.07283, 0.3684, 0.2604, 0.3684, 0.2294, 0.3849, 0.2604, 0.1793, 0.3195, 0.1793, 0.2885, 0.1834, 0.3195, 0.1518, 0.3195, 0.1518, 0.2885, 0.1793, 0.3195, 0.2419, 0.2604, 0.2131, 0.2604, 0.2419, 0.2294, 0.1834, 0.3195, 0.1834, 0.2885, 0.2105, 0.3195, 0.08355, 0.01664, 0.08371, 0.006388, 0.06645, 0.01482, 0.3358, 0.2604, 0.3108, 0.2604, 0.3358, 0.2294, 0.3463, 0.2294, 0.3463, 0.2604, 0.3358, 0.2294, 0.4047, 0.2294, 0.4047, 0.2604, 0.398, 0.2294, 0.2756, 0.2885, 0.2907, 0.2885, 0.2756, 0.3195, 0.1238, 0.2885, 0.1518, 0.2885, 0.1238, 0.3195, 0.3189, 0.2885, 0.4355, 0.2885, 0.3189, 0.3195, 0.3046, 0.2885, 0.3189, 0.2885, 0.3046, 0.3195, 0.4561, 0.2294, 0.4561, 0.2604, 0.4423, 0.2294, 0.4281, 0.2294, 0.4281, 0.2604, 0.4166, 0.2294, 0.4166, 0.2604, 0.4047, 0.2604, 0.4166, 0.2294, 0.3684, 0.2604, 0.3463, 0.2604, 0.3684, 0.2294, 0.4423, 0.2604, 0.4281, 0.2604, 0.4423, 0.2294, 0.25, 0.2885, 0.2756, 0.2885, 0.25, 0.3195, 0.2273, 0.2885, 0.2464, 0.2885, 0.2273, 0.3195, 0.2694, 0.2604, 0.2419, 0.2604, 0.2694, 0.2294, 0.1878, 0.2294, 0.1878, 0.2604, 0.03436, 0.2294, 0.9825, 0.08621, 0.902, 0.08621, 0.9825, 0.07164, 0.9825, 0.07164, 0.902, 0.07164, 0.9825, 0.05063, 0.9825, 0.05063, 0.902, 0.05063, 0.9825, 0.02963, 0.9825, 0.02963, 0.902, 0.02963, 0.9825, 0.01506, 0.9825, 0.1574, 0.902, 0.1574, 0.9825, 0.1428, 0.9825, 0.1428, 0.902, 0.1428, 0.9825, 0.1218, 0.4289, 0.1811, 0.4564, 0.1811, 0.4524, 0.1904, 0.4329, 0.1717, 0.4427, 0.1679, 0.4524, 0.1717, 0.4564, 0.1811, 0.4289, 0.1811, 0.4329, 0.1717, 0.4524, 0.1904, 0.4427, 0.1943, 0.4329, 0.1904, 0.4329, 0.1717, 0.4524, 0.1717, 0.4564, 0.1811, 0.9825, 0.1008, 0.902, 0.1008, 0.9825, 0.08621, 0.9825, 0.1218, 0.902, 0.1218, 0.9825, 0.1008, 0.04932, 0.3538, 0.04932, 0.3774, 0.04006, 0.3538, 0.2577, 0.4542, 0.243, 0.4542, 0.2586, 0.4274, 0.7753, 0.4539, 0.7655, 0.4539, 0.772, 0.49, 0.2584, 0.4534, 0.2437, 0.4534, 0.2594, 0.4281, 0.5054, 0.4546, 0.4418, 0.4546, 0.5054, 0.4619, 0.1416, 0.3547, 0.82, 0.355, 0.1415, 0.3783, 0.8926, 0.3774, 0.8191, 0.3774, 0.8926, 0.3538, 0.06251, 0.4419, 0.06251, 0.4327, 0.0683, 0.4419, 0.7661, 0.4917, 0.7661, 0.4543, 0.7726, 0.4905, 0.964, 0.3538, 0.964, 0.3774, 0.8926, 0.3538, 0.82, 0.355, 0.8935, 0.355, 0.8199, 0.3786, 0.9719, 0.3774, 0.964, 0.3774, 0.9719, 0.3538, 0.9649, 0.3551, 0.9728, 0.3551, 0.9648, 0.3787, 0.05307, 0.4704, 0.1983, 0.4704, 0.05307, 0.4756, 0.8935, 0.355, 0.9649, 0.3551, 0.8935, 0.3786, 0.7655, 0.4913, 0.7655, 0.4539, 0.6777, 0.4748, 0.03694, 0.4704, 0.05307, 0.4704, 0.03694, 0.4756, 0.1983, 0.4704, 0.3479, 0.4704, 0.1983, 0.4756, 0.05243, 0.4739, 0.03629, 0.4739, 0.05243, 0.4687, 0.6783, 0.4543, 0.7661, 0.4543, 0.6783, 0.4753, 0.1977, 0.4739, 0.05243, 0.4739, 0.1977, 0.4687, 0.3473, 0.4739, 0.1977, 0.4739, 0.3473, 0.4687, 0.2274, 0.4327, 0.2274, 0.4419, 0.1463, 0.4327, 0.06251, 0.4327, 0.06251, 0.4419, 0.03083, 0.4327, 0.1463, 0.4327, 0.1463, 0.4419, 0.0683, 0.4327, 0.1035, 0.3547, 0.1416, 0.3547, 0.1035, 0.3782, 0.03457, 0.3926, 0.713, 0.3926, 0.03457, 0.4063, 0.8191, 0.3774, 0.1407, 0.3774, 0.8191, 0.3538, 0.06872, 0.3546, 0.1035, 0.3547, 0.06871, 0.3782, 0.4418, 0.4732, 0.4418, 0.4541, 0.5054, 0.4614, 0.1407, 0.3774, 0.1026, 0.3774, 0.1407, 0.3538, 0.05945, 0.3546, 0.06872, 0.3546, 0.05944, 0.3782, 0.4079, 0.4835, 0.4079, 0.4546, 0.391, 0.4767, 0.1026, 0.3774, 0.06786, 0.3774, 0.1026, 0.3538, 0.8066, 0.3926, 0.8166, 0.3926, 0.8066, 0.4063, 0.7513, 0.3926, 0.7866, 0.3926, 0.7513, 0.4063, 0.713, 0.3926, 0.7513, 0.3926, 0.713, 0.4063, 0.8311, 0.3926, 0.8311, 0.4063, 0.8166, 0.3926, 0.4249, 0.4831, 0.4249, 0.4541, 0.4418, 0.4732, 0.3762, 0.4541, 0.4079, 0.4541, 0.391, 0.4762, 0.4079, 0.4541, 0.4249, 0.4541, 0.4079, 0.4831, 0.7866, 0.4063, 0.7866, 0.3926, 0.7973, 0.4063, 0.7973, 0.4063, 0.7973, 0.3926, 0.8066, 0.4063, 0.4418, 0.4546, 0.4249, 0.4546, 0.4418, 0.4737, 0.4249, 0.4546, 0.4079, 0.4546, 0.4249, 0.4835, 0.03285, 0.3546, 0.05019, 0.3546, 0.04091, 0.3782, 0.05019, 0.3546, 0.05945, 0.3546, 0.05018, 0.3782, 0.06786, 0.3774, 0.05859, 0.3774, 0.06786, 0.3538, 0.05859, 0.3774, 0.04932, 0.3774, 0.05859, 0.3538, 0.7527, 0.08023, 0.4642, 0.08023, 0.7527, 0.06921, 0.7527, 0.06921, 0.4642, 0.06921, 0.7527, 0.05453, 0.7527, 0.05453, 0.4642, 0.05453, 0.7527, 0.03986, 0.7527, 0.03986, 0.4642, 0.03985, 0.7527, 0.02884, 0.7527, 0.1316, 0.4643, 0.1316, 0.7527, 0.1206, 0.7527, 0.1206, 0.4642, 0.1206, 0.7527, 0.1059, 0.7527, 0.09124, 0.4642, 0.09124, 0.7527, 0.08023, 0.7527, 0.1059, 0.4642, 0.1059, 0.7527, 0.09124, 0.4342, 0.1807, 0.4511, 0.1806, 0.4488, 0.1863, 0.4366, 0.175, 0.4425, 0.1726, 0.4485, 0.1749, 0.4511, 0.1806, 0.4342, 0.1807, 0.4366, 0.175, 0.4488, 0.1863, 0.4429, 0.1886, 0.4368, 0.1863, 0.4366, 0.175, 0.4485, 0.1749, 0.4511, 0.1806, 0.8778, 0.08152, 0.8778, 0.0674, 0.3344, 0.08152, 0.8778, 0.0674, 0.8778, 0.04707, 0.3344, 0.0674, 0.8778, 0.04707, 0.8778, 0.02673, 0.3344, 0.04707, 0.8778, 0.02673, 0.8778, 0.01262, 0.3344, 0.02673, 0.8778, 0.1504, 0.8778, 0.1363, 0.3344, 0.1504, 0.8778, 0.1363, 0.8778, 0.116, 0.3344, 0.1363, 0.8778, 0.09563, 0.8778, 0.08152, 0.3344, 0.09563, 0.8778, 0.116, 0.8778, 0.09563, 0.3344, 0.116, 0.8761, 0.09641, 0.8761, 0.08316, 0.3379, 0.09641, 0.8761, 0.1146, 0.8761, 0.09641, 0.3379, 0.1146, 0.8761, 0.1329, 0.8761, 0.1146, 0.3379, 0.1329, 0.8761, 0.1461, 0.8761, 0.1329, 0.3379, 0.1461, 0.8761, 0.03345, 0.8761, 0.0202, 0.3378, 0.03345, 0.8761, 0.05168, 0.8761, 0.03345, 0.3378, 0.05168, 0.8761, 0.08316, 0.8761, 0.06991, 0.3379, 0.08316, 0.8761, 0.06991, 0.8761, 0.05168, 0.3378, 0.06991, 0.4502, 0.1882, 0.4429, 0.1913, 0.451, 0.189, 0.4531, 0.1808, 0.4502, 0.1882, 0.4542, 0.1808, 0.4505, 0.1727, 0.4498, 0.1735, 0.4542, 0.1808, 0.4423, 0.1694, 0.4423, 0.1705, 0.4505, 0.1727, 0.435, 0.1736, 0.4423, 0.1705, 0.4343, 0.1729, 0.4322, 0.181, 0.435, 0.1736, 0.4311, 0.181, 0.4347, 0.1891, 0.4355, 0.1884, 0.4311, 0.181, 0.443, 0.1924, 0.4429, 0.1913, 0.4347, 0.1891])
me_cube_002.materials.append(mat_handgun)
me_cube_002.use_remesh_preserve_volume = False
me_cube_002.use_remesh_preserve_attributes = False
me_cube_002.use_mirror_vertex_groups = False
me_cube_002.update()

# ---- objects
ob_handgun = bpy.data.objects.new('Handgun', me_cube_002)

# ---- transforms, parenting, visibility, modifiers, constraints
ob_handgun.location = (0.0, 0.0, 0.0)
ob_handgun.lineart.crease_threshold = 0.0

# ---- collection membership
col_collection_1.objects.link(ob_handgun)

# ---- scene / render settings (as saved in the file)
scene.frame_start = 1; scene.frame_end = 250; scene.frame_set(1)
scene.render.engine = 'BLENDER_EEVEE_NEXT'
scene.render.resolution_percentage = 50
scene.render.dither_intensity = 0.0
scene.cycles.use_denoising = False
scene.cycles.samples = 10
scene.cycles.sampling_pattern = 'TABULATED_SOBOL'
scene.cycles.light_sampling_threshold = 0.0
scene.cycles.use_adaptive_sampling = False
scene.cycles.use_light_tree = False
scene.cycles.blur_glossy = 0.0
scene.cycles.pixel_filter_type = 'GAUSSIAN'
scene.cycles.sample_clamp_indirect = 0.0
scene.view_settings.view_transform = 'Standard'
bpy.context.view_layer.update()

# ---- added for rendering (the .blend has no active camera and no usable light): camera, sun
cam_auto = bpy.data.cameras.new('AutoCamera')
cam_auto.lens = 50.0
cam_auto.sensor_width = 36.0
cam_auto.clip_end = 1000.0
ob_auto_camera = bpy.data.objects.new('AutoCamera', cam_auto)
scene.collection.objects.link(ob_auto_camera)
ob_auto_camera.location = (0.250724, -0.388363, 0.220706)
ob_auto_camera.rotation_euler = (1.09748, -7.21219e-08, 0.694738)
scene.camera = ob_auto_camera
light_auto_sun = bpy.data.lights.new('AutoSun', 'SUN')
light_auto_sun.energy = 3.0
light_auto_sun.angle = 0.0523599
ob_auto_sun = bpy.data.objects.new('AutoSun', light_auto_sun)
scene.collection.objects.link(ob_auto_sun)
ob_auto_sun.rotation_euler = (0.872665, 0.174533, 0.523599)
bpy.context.view_layer.update()
